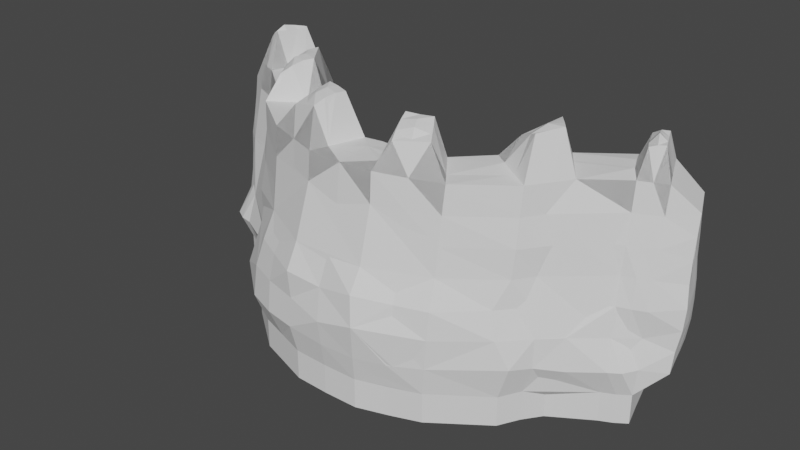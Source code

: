 # Source: MagicWall.blend  (saved by Blender 2.93.20; exported with 4.5.12 LTS)
import bpy
from mathutils import Matrix  # noqa: F401  (used for matrix-valued properties, if any)

bpy.ops.wm.read_factory_settings(use_empty=True)
scene = bpy.context.scene
scene.name = 'Scene'

# ---- world
world_world = bpy.data.worlds.new('World'); scene.world = world_world
world_world.use_nodes = True; world_world.node_tree.nodes.clear()
_N = world_world.node_tree.nodes; _L = world_world.node_tree.links
n0 = _N.new('ShaderNodeOutputWorld'); n0.name = 'World Output'; n0.location = (300, 300)
n1 = _N.new('ShaderNodeBackground'); n1.name = 'Background'; n1.location = (10, 300)
n1.inputs[0].default_value = (0.05088, 0.05088, 0.05088, 1.0)
_L.new(n1.outputs[0], n0.inputs[0])
n0.is_active_output = True
world_world.color = (0.05088, 0.05088, 0.05088)
world_world.use_sun_shadow = False
world_world.sun_shadow_jitter_overblur = 0.0

# ---- meshes
me_cube_002 = bpy.data.meshes.new('Cube.002')
me_cube_002.from_pydata([(0.405, -0.6211, -0.3305), (0.4069, -0.3241, 1.94), (0.2191, 0.3043, 1.935), (0.7431, 0.4521, 1.92), (1.119, -0.3862, -0.3203), (1.123, -0.07009, 1.923), (1.153, 0.7463, 1.959), (1.709, 0.3797, 1.921), (1.639, 1.348, 1.92), (2.008, 0.825, 1.92), (2.214, 1.756, 1.927), (2.48, 0.8278, -0.3415), (2.468, 1.158, 1.925), (2.513, 1.879, 1.922), (2.515, 1.875, -0.32), (2.77, 0.9677, -0.3233), (2.765, 1.286, 1.921), (0.5216, -0.1446, 2.232), (0.8963, -0.01062, 2.272), (1.372, 0.8131, 2.213), (1.631, 1.122, 2.375), (2.482, 1.307, 2.225), (2.639, 1.376, 2.259), (0.2227, 0.3194, 1.281), (0.2194, 0.3456, 0.6405), (0.2111, 0.3997, -0.001107), (0.4171, -0.3538, 1.601), (0.4262, -0.5292, 0.9788), (0.4846, -0.7539, 0.3945), (0.7374, 0.4636, 1.28), (0.7217, 0.4928, 0.6402), (0.7124, 0.5265, -0.002172), (1.118, -0.1131, 1.6), (1.125, -0.2175, 0.9641), (1.177, -0.4055, 0.3505), (1.187, 0.7522, 1.604), (1.639, 1.348, 1.6), (2.194, 1.809, 1.28), (2.216, 1.758, 0.64), (2.206, 1.777, -0.0003013), (2.474, 1.11, 1.601), (2.489, 0.993, 0.9648), (2.523, 0.8501, 0.3201), (2.498, 1.948, 1.28), (2.515, 1.883, 0.64), (2.514, 1.879, -2.2e-05), (2.768, 1.237, 1.601), (2.795, 1.097, 0.9687), (2.768, 1.056, 0.3149), (0.3275, -0.1221, 1.962), (0.9971, 0.1033, 1.923), (1.322, 0.6127, 1.971), (1.762, 1.174, 1.92), (2.349, 1.335, 1.959), (2.599, 1.572, -0.32), (2.68, 1.482, 1.925), (0.4332, 0.09896, 2.357), (0.761, 0.2018, 2.347), (1.581, 0.6475, 2.329), (1.778, 0.9255, 2.407), (2.37, 1.545, 2.183), (2.535, 1.615, 2.247), (2.976, 1.427, -0.06394), (2.951, 1.692, 0.18), (3.042, 1.477, 0.4257), (2.957, 1.716, 0.6691), (2.993, 1.519, 0.9157), (2.913, 1.731, 1.16), (2.976, 1.566, 1.405), (2.616, 1.221, 1.924), (2.368, 1.813, -0.32), (1.875, 0.3018, -0.3178), (1.406, 1.052, 1.928), (1.411, 1.054, 0.0), (1.398, 1.065, 0.6405), (1.411, 1.054, 1.28), (1.858, 0.5568, 1.6), (1.867, 0.459, 0.9609), (1.973, 0.3171, 0.3418), (0.7713, -0.1958, 1.927), (-0.0001635, -0.3268, 1.923), (-0.4163, -0.6252, -0.32), (-0.4174, -0.3206, 1.927), (-0.2237, 0.3055, 1.924), (-0.7455, 0.4539, 1.924), (-1.118, -0.387, -0.32), (-1.137, -0.07318, 1.938), (-1.182, 0.7443, 1.936), (-1.738, 0.3497, 1.943), (-1.641, 1.349, 1.923), (-2.04, 0.8152, 1.938), (-2.214, 1.747, 1.929), (-2.48, 0.8261, -0.335), (-2.472, 1.161, 1.92), (-2.517, 1.877, 1.922), (-2.515, 1.875, -0.32), (-2.773, 0.9577, -0.3262), (-2.768, 1.287, 1.921), (-0.515, -0.1334, 2.333), (-0.8987, -0.01291, 2.222), (-1.381, 0.7815, 2.406), (-1.638, 1.121, 2.398), (-2.484, 1.3, 2.375), (-2.649, 1.369, 2.256), (-0.2238, 0.3106, 1.28), (-0.2163, 0.3537, 0.6416), (-0.2159, 0.3771, -0.003561), (-0.4163, -0.3527, 1.601), (-0.435, -0.5475, 0.9811), (-0.4351, -0.6688, 0.3564), (-0.7322, 0.4741, 1.281), (-0.717, 0.5208, 0.6421), (-0.7203, 0.5059, -0.01125), (-1.119, -0.1135, 1.601), (-1.089, -0.2268, 1.01), (-1.196, -0.4365, 0.3789), (-1.189, 0.7539, 1.601), (-1.639, 1.348, 1.6), (-2.213, 1.765, 1.28), (-2.207, 1.777, 0.6401), (-2.206, 1.778, -0.0004669), (-2.472, 1.115, 1.6), (-2.481, 0.9849, 0.9997), (-2.534, 0.8181, 0.3671), (-2.515, 1.876, 1.28), (-2.514, 1.878, 0.64), (-2.513, 1.879, -6.455e-05), (-2.766, 1.241, 1.6), (-2.792, 1.111, 0.9656), (-2.798, 1.007, 0.3362), (-0.005884, 0.1061, 1.948), (-0.3528, -0.1113, 1.924), (-1.011, 0.1051, 1.94), (-1.356, 0.6198, 1.936), (-1.771, 1.18, 1.935), (-2.382, 1.355, 1.928), (-2.599, 1.572, -0.32), (-2.7, 1.49, 1.931), (-0.4299, 0.1011, 2.421), (-0.7646, 0.2094, 2.371), (-1.59, 0.638, 2.313), (-1.784, 0.9116, 2.307), (-2.387, 1.539, 2.355), (-2.552, 1.615, 2.269), (-2.977, 1.426, -0.06437), (-2.913, 1.741, 1.65), (-2.93, 1.676, 0.1805), (-2.987, 1.477, 0.4254), (-2.956, 1.713, 0.6694), (-3.008, 1.525, 0.9149), (-2.916, 1.722, 1.16), (-2.975, 1.567, 1.404), (-2.619, 1.224, 1.92), (-2.368, 1.813, -0.32), (-1.867, 0.2767, -0.3294), (-1.414, 1.051, 1.92), (-1.413, 1.052, -0.00104), (-1.41, 1.054, 0.6401), (-1.39, 1.072, 1.28), (-1.859, 0.5386, 1.605), (-1.896, 0.4224, 0.8418), (-1.915, 0.3607, 0.3237), (-0.7687, -0.1886, 1.922), (0.2205, 0.3382, -0.6759), (0.7367, 0.468, -0.6759), (1.414, 1.051, -0.6756), (2.219, 1.753, -0.6756), (2.515, 1.875, -0.6756), (0.3507, -0.3145, -0.6763), (0.9928, -0.1073, -0.6756), (2.388, 1.144, -0.6756), (2.682, 1.269, -0.6756), (1.711, 0.5397, -0.6755), (-0.2185, 0.3458, -0.6782), (-0.7272, 0.4876, -0.6865), (-1.413, 1.053, -0.6771), (-2.22, 1.751, -0.6756), (-2.515, 1.875, -0.6756), (-0.3521, -0.3151, -0.6756), (-0.9928, -0.1073, -0.6756), (-2.388, 1.144, -0.6756), (-2.682, 1.269, -0.6756), (-1.71, 0.5387, -0.6756)], [], [(23, 2, 3, 29), (130, 131, 80, 49), (108, 107, 113, 114), (71, 11, 42, 78), (17, 79, 18), (4, 71, 78, 34), (1, 26, 79), (60, 21, 22, 61), (8, 52, 10), (37, 10, 13, 43), (68, 67, 13, 55), (48, 15, 62, 64), (45, 70, 39), (56, 17, 18, 57), (75, 36, 37), (50, 51, 3, 57), (59, 52, 20), (72, 6, 19), (66, 68, 46, 47), (14, 70, 45), (64, 66, 47, 48), (45, 44, 65, 63), (44, 43, 67, 65), (53, 21, 60), (165, 73, 39, 166), (39, 38, 44, 45), (172, 170, 11, 71), (38, 74, 75, 37), (25, 163, 173, 106), (12, 9, 40), (46, 40, 41, 47), (72, 8, 36), (35, 6, 72), (76, 7, 32), (41, 40, 76, 77), (47, 41, 42, 48), (38, 37, 43, 44), (42, 11, 15, 48), (169, 172, 71, 4), (76, 32, 33, 77), (100, 155, 101), (77, 33, 34, 78), (36, 8, 10), (73, 31, 30, 74), (74, 30, 29, 75), (170, 171, 15, 11), (153, 120, 176), (12, 69, 21), (104, 23, 24, 105), (73, 165, 164, 31), (0, 28, 109, 81), (62, 54, 63), (159, 90, 121), (108, 27, 26, 107), (35, 29, 3), (28, 0, 4, 34), (1, 79, 17), (33, 27, 28, 34), (32, 26, 27, 33), (163, 25, 31, 164), (25, 24, 30, 31), (24, 23, 29, 30), (121, 152, 127), (140, 141, 90, 88), (14, 54, 167), (66, 65, 67), (6, 51, 19), (63, 64, 62), (50, 57, 18), (55, 61, 22), (42, 41, 77, 78), (13, 61, 55), (68, 55, 16, 46), (62, 15, 171, 54), (69, 22, 21), (43, 13, 67), (36, 10, 37), (67, 68, 66), (166, 70, 167), (76, 9, 7), (116, 84, 110), (20, 19, 58, 59), (65, 66, 64), (50, 5, 7), (5, 79, 32), (53, 60, 10, 52), (70, 14, 167), (53, 12, 21), (9, 12, 53), (6, 3, 51), (52, 8, 20), (2, 56, 57, 3), (175, 156, 112, 174), (176, 120, 156, 175), (170, 166, 167, 171), (79, 5, 18), (16, 55, 22), (12, 40, 69), (40, 9, 76), (49, 1, 17), (51, 58, 19), (35, 72, 36, 75), (109, 28, 27, 108), (5, 32, 7), (59, 9, 53, 52), (98, 131, 138), (161, 154, 85, 115), (5, 50, 18), (107, 162, 113), (112, 111, 105, 106), (2, 23, 104, 83), (3, 6, 35), (51, 50, 7, 58), (64, 63, 65), (69, 16, 22), (86, 162, 99), (8, 72, 20), (87, 100, 133), (161, 123, 92, 154), (99, 162, 98), (84, 87, 133), (49, 56, 2, 130), (82, 162, 107), (143, 103, 102, 142), (89, 91, 134), (124, 94, 91, 118), (137, 143, 94, 145), (150, 145, 94, 124), (147, 144, 96, 129), (97, 152, 103), (120, 153, 126), (92, 96, 181, 180), (99, 98, 138, 139), (109, 108, 114, 115), (83, 130, 2), (132, 139, 84, 133), (133, 100, 140), (87, 155, 100), (128, 127, 151, 149), (131, 82, 80), (129, 128, 149, 147), (146, 148, 125, 126), (148, 150, 124, 125), (135, 93, 90), (146, 144, 147), (83, 84, 139, 138), (126, 125, 119, 120), (90, 93, 121), (119, 118, 158, 157), (154, 92, 180, 182), (89, 101, 155), (122, 121, 127, 128), (87, 116, 155), (122, 160, 159, 121), (144, 146, 136), (96, 92, 123, 129), (179, 178, 81, 85), (160, 114, 113, 159), (118, 117, 158), (161, 115, 114, 160), (89, 117, 91), (157, 111, 112, 156), (182, 179, 85, 154), (158, 110, 111, 157), (125, 124, 118, 119), (120, 119, 157, 156), (93, 102, 152), (148, 147, 149), (26, 1, 80), (82, 107, 80), (117, 89, 155), (113, 88, 159), (158, 116, 110), (123, 122, 128, 129), (152, 102, 103), (136, 95, 177), (91, 117, 118), (89, 134, 101), (1, 49, 80), (127, 97, 137, 151), (137, 103, 143), (144, 136, 181, 96), (151, 145, 150), (149, 150, 148), (82, 131, 98), (150, 149, 151), (159, 88, 90), (140, 100, 101, 141), (93, 135, 102), (162, 86, 113), (135, 134, 91, 142), (95, 153, 177), (16, 69, 46), (86, 132, 88), (182, 180, 176, 175), (177, 176, 180, 181), (145, 151, 137), (97, 103, 137), (131, 130, 83, 138), (110, 84, 83, 104), (93, 152, 121), (147, 148, 146), (152, 97, 127), (132, 99, 139), (134, 141, 101), (158, 117, 155, 116), (102, 135, 142), (153, 95, 126), (86, 88, 113), (134, 135, 90, 141), (70, 166, 39), (86, 99, 132), (168, 0, 81, 178), (116, 87, 84), (140, 88, 132, 133), (163, 168, 178, 173), (82, 98, 162), (123, 161, 160, 122), (172, 169, 164, 165), (168, 163, 164, 169), (167, 54, 171), (181, 136, 177), (182, 175, 174, 179), (177, 153, 176), (174, 173, 178, 179), (115, 85, 81, 109), (91, 94, 143, 142), (172, 165, 166, 170), (29, 35, 75), (105, 24, 25, 106), (32, 79, 26), (7, 9, 59, 58), (20, 72, 19), (10, 60, 61, 13), (46, 69, 40), (126, 95, 136, 146), (26, 80, 107), (111, 110, 104, 105), (49, 17, 56), (174, 112, 106, 173), (4, 0, 168, 169), (39, 73, 74, 38), (63, 54, 14, 45)])
_uv = me_cube_002.uv_layers.new(name='UVMap')
_uv.uv.foreach_set('vector', [0.322, 0.8169, 0.3228, 0.8925, 0.2667, 0.8934, 0.2669, 0.8194, 0.07331, 0.3933, 0.08131, 0.3732, 0.08575, 0.421, 0.07637, 0.4401, 0.1986, 0.3823, 0.1236, 0.3787, 0.1193, 0.2956, 0.1891, 0.2991, 0.3247, 0.5377, 0.3149, 0.5627, 0.239, 0.5729, 0.2491, 0.5536, 0.04575, 0.4634, 0.08132, 0.4874, 0.03773, 0.4916, 0.3412, 0.5081, 0.3247, 0.5377, 0.2491, 0.5536, 0.2651, 0.5223, 0.08316, 0.4604, 0.1225, 0.4595, 0.08132, 0.4874, 0.01149, 0.5349, 0.01188, 0.5613, 0.006194, 0.5725, 0.002402, 0.5472, 0.04681, 0.4737, 0.05051, 0.4966, 0.03624, 0.5036, 0.03674, 0.8175, 0.03853, 0.8928, 0.003492, 0.8933, 0.0, 0.8184, 0.754, 0.6014, 0.7728, 0.573, 0.8168, 0.6637, 0.7723, 0.664, 0.7385, 0.4782, 0.7341, 0.4045, 0.749, 0.4317, 0.7451, 0.4878, 0.005402, 0.6715, 0.02343, 0.6341, 0.03962, 0.6701, 0.02624, 0.4408, 0.04575, 0.4634, 0.03773, 0.4916, 0.02474, 0.4659, 0.163, 0.8188, 0.12, 0.8546, 0.03674, 0.8175, 0.5734, 0.6677, 0.5718, 0.6764, 0.5735, 0.7163, 0.5232, 0.695, 0.4083, 0.6706, 0.4656, 0.6914, 0.4119, 0.6984, 0.1629, 0.8936, 0.2086, 0.8982, 0.1844, 0.9286, 0.7508, 0.5448, 0.754, 0.6014, 0.7474, 0.6266, 0.7369, 0.5536, 0.005996, 0.6346, 0.02343, 0.6341, 0.005402, 0.6715, 0.7451, 0.4878, 0.7508, 0.5448, 0.7369, 0.5536, 0.7385, 0.4782, 0.8235, 0.441, 0.8215, 0.5151, 0.7696, 0.5159, 0.77, 0.4593, 0.8215, 0.5151, 0.8255, 0.5892, 0.7728, 0.573, 0.7696, 0.5159, 0.04166, 0.5437, 0.01188, 0.5613, 0.01149, 0.5349, 0.1651, 0.5931, 0.1644, 0.671, 0.03962, 0.6701, 0.04116, 0.5925, 0.03962, 0.6701, 0.03954, 0.7442, 0.004375, 0.7453, 0.005402, 0.6715, 0.4839, 0.5207, 0.5541, 0.5993, 0.5173, 0.6099, 0.4562, 0.5397, 0.03954, 0.7442, 0.1639, 0.7448, 0.163, 0.8188, 0.03674, 0.8175, 0.994, 0.2849, 1.0, 0.3628, 0.9602, 0.3614, 0.9575, 0.2834, 0.04931, 0.566, 0.05789, 0.5424, 0.08734, 0.566, 0.08416, 0.5864, 0.08734, 0.566, 0.1624, 0.5677, 0.1592, 0.5908, 0.1629, 0.8936, 0.1197, 0.8915, 0.12, 0.8546, 0.2056, 0.8574, 0.2086, 0.8982, 0.1629, 0.8936, 0.1005, 0.5414, 0.06808, 0.5416, 0.1163, 0.512, 0.1624, 0.5677, 0.08734, 0.566, 0.1005, 0.5414, 0.1755, 0.5413, 0.1592, 0.5908, 0.1624, 0.5677, 0.239, 0.5729, 0.2347, 0.5836, 0.03954, 0.7442, 0.03674, 0.8175, 0.0, 0.8184, 0.004375, 0.7453, 0.239, 0.5729, 0.3149, 0.5627, 0.3094, 0.5822, 0.2347, 0.5836, 0.4088, 0.4373, 0.4839, 0.5207, 0.4562, 0.5397, 0.3763, 0.452, 0.1005, 0.5414, 0.1163, 0.512, 0.1911, 0.5123, 0.1755, 0.5413, 0.8212, 0.002269, 0.7988, 0.06001, 0.7732, 0.004162, 0.1755, 0.5413, 0.1911, 0.5123, 0.2651, 0.5223, 0.2491, 0.5536, 0.12, 0.8546, 0.1197, 0.8915, 0.03853, 0.8928, 0.1644, 0.671, 0.2654, 0.6706, 0.2666, 0.7451, 0.1639, 0.7448, 0.1639, 0.7448, 0.2666, 0.7451, 0.2669, 0.8194, 0.163, 0.8188, 0.5541, 0.5993, 0.5686, 0.6335, 0.5335, 0.6436, 0.5173, 0.6099, 0.6591, 0.3206, 0.6758, 0.2839, 0.6772, 0.362, 0.04931, 0.566, 0.04782, 0.5763, 0.01188, 0.5613, 0.9606, 0.1342, 0.9998, 0.1359, 0.9981, 0.2102, 0.9586, 0.2085, 0.1644, 0.671, 0.1651, 0.5931, 0.2688, 0.5936, 0.2654, 0.6706, 0.3486, 0.4537, 0.2688, 0.4778, 0.2725, 0.3831, 0.3486, 0.3746, 0.749, 0.4317, 0.7943, 0.4043, 0.77, 0.4593, 0.1053, 0.1828, 0.06148, 0.1515, 0.09399, 0.08707, 0.1986, 0.3823, 0.1973, 0.4645, 0.1225, 0.4595, 0.1236, 0.3787, 0.2056, 0.8574, 0.2669, 0.8194, 0.2667, 0.8934, 0.2688, 0.4778, 0.3486, 0.4537, 0.3412, 0.5081, 0.2651, 0.5223, 0.08316, 0.4604, 0.08132, 0.4874, 0.04575, 0.4634, 0.1911, 0.5123, 0.1973, 0.4645, 0.2688, 0.4778, 0.2651, 0.5223, 0.1163, 0.512, 0.1225, 0.4595, 0.1973, 0.4645, 0.1911, 0.5123, 0.3228, 0.5908, 0.3179, 0.668, 0.2654, 0.6706, 0.2688, 0.5936, 0.3179, 0.668, 0.3209, 0.7427, 0.2666, 0.7451, 0.2654, 0.6706, 0.3209, 0.7427, 0.322, 0.8169, 0.2669, 0.8194, 0.2666, 0.7451, 0.09399, 0.08707, 0.05527, 0.06947, 0.09161, 0.05066, 0.02209, 0.2105, 0.01698, 0.1743, 0.06148, 0.1515, 0.07082, 0.2103, 0.8243, 0.404, 0.7943, 0.4043, 0.8255, 0.3628, 0.7508, 0.5448, 0.7696, 0.5159, 0.7728, 0.573, 0.05638, 0.4651, 0.05769, 0.4901, 0.02561, 0.4849, 0.77, 0.4593, 0.7451, 0.4878, 0.749, 0.4317, 0.5734, 0.6677, 0.5232, 0.695, 0.5319, 0.6674, 0.7723, 0.664, 0.794, 0.702, 0.7669, 0.7034, 0.239, 0.5729, 0.1624, 0.5677, 0.1755, 0.5413, 0.2491, 0.5536, 0.8168, 0.6637, 0.794, 0.702, 0.7723, 0.664, 0.754, 0.6014, 0.7723, 0.664, 0.7502, 0.6636, 0.7474, 0.6266, 0.749, 0.4317, 0.7341, 0.4045, 0.7656, 0.3634, 0.7943, 0.4043, 0.04782, 0.5763, 0.006194, 0.5725, 0.01188, 0.5613, 0.8255, 0.5892, 0.8168, 0.6637, 0.7728, 0.573, 0.12, 0.8546, 0.03853, 0.8928, 0.03674, 0.8175, 0.7728, 0.573, 0.754, 0.6014, 0.7508, 0.5448, 0.04116, 0.5925, 0.02343, 0.6341, 0.006379, 0.5936, 0.3292, 0.6296, 0.3228, 0.5945, 0.3292, 0.5908, 0.8412, 0.09608, 0.9028, 0.05852, 0.903, 0.1332, 0.0, 0.4923, 0.02561, 0.4849, 0.01577, 0.5169, 0.00051, 0.5193, 0.7696, 0.5159, 0.7508, 0.5448, 0.7451, 0.4878, 0.07487, 0.4903, 0.0785, 0.5134, 0.06808, 0.5416, 0.0785, 0.5134, 0.08132, 0.4874, 0.1163, 0.512, 0.04166, 0.5437, 0.01149, 0.5349, 0.03624, 0.5036, 0.05051, 0.4966, 0.02343, 0.6341, 0.005996, 0.6346, 0.006379, 0.5936, 0.04166, 0.5437, 0.04931, 0.566, 0.01188, 0.5613, 0.05789, 0.5424, 0.04931, 0.566, 0.04166, 0.5437, 0.05638, 0.4651, 0.06785, 0.4436, 0.05769, 0.4901, 0.4656, 0.6914, 0.4656, 0.7154, 0.4119, 0.6984, 0.3228, 0.8925, 0.3205, 0.945, 0.2846, 0.9453, 0.2667, 0.8934, 0.8012, 0.361, 0.8005, 0.2827, 0.9029, 0.2832, 0.9043, 0.3613, 0.6772, 0.362, 0.6758, 0.2839, 0.8005, 0.2827, 0.8012, 0.361, 0.5541, 0.5993, 0.6248, 0.5797, 0.639, 0.6141, 0.5686, 0.6335, 0.08132, 0.4874, 0.0785, 0.5134, 0.03773, 0.4916, 0.7502, 0.6636, 0.7723, 0.664, 0.7669, 0.7034, 0.04931, 0.566, 0.08734, 0.566, 0.04782, 0.5763, 0.08734, 0.566, 0.05789, 0.5424, 0.1005, 0.5414, 0.07637, 0.4401, 0.08316, 0.4604, 0.04575, 0.4634, 0.05769, 0.4901, 0.01577, 0.5169, 0.02561, 0.4849, 0.2056, 0.8574, 0.1629, 0.8936, 0.12, 0.8546, 0.163, 0.8188, 0.2725, 0.3831, 0.2688, 0.4778, 0.1973, 0.4645, 0.1986, 0.3823, 0.0785, 0.5134, 0.1163, 0.512, 0.06808, 0.5416, 0.4083, 0.6706, 0.4656, 0.6436, 0.4651, 0.6509, 0.4656, 0.6914, 0.9666, 0.008456, 0.9798, 0.0566, 0.9567, 0.0, 0.2554, 0.1744, 0.3316, 0.1771, 0.3442, 0.2917, 0.2658, 0.295, 0.5735, 0.6436, 0.5734, 0.6677, 0.5319, 0.6674, 0.1236, 0.3787, 0.08381, 0.3378, 0.1193, 0.2956, 0.9029, 0.2832, 0.9015, 0.2076, 0.9586, 0.2085, 0.9575, 0.2834, 1.0, 0.05999, 0.9998, 0.1359, 0.9606, 0.1342, 0.9604, 0.05954, 0.2667, 0.8934, 0.2086, 0.8982, 0.2056, 0.8574, 0.05769, 0.4901, 0.07487, 0.4903, 0.06808, 0.5416, 0.01577, 0.5169, 0.7451, 0.4878, 0.77, 0.4593, 0.7696, 0.5159, 0.04782, 0.5763, 0.04655, 0.5866, 0.006194, 0.5725, 0.07994, 0.295, 0.08381, 0.3378, 0.04599, 0.3175, 0.1197, 0.8915, 0.1629, 0.8936, 0.1378, 0.9462, 0.06215, 0.239, 0.008086, 0.2226, 0.06515, 0.2301, 0.2554, 0.1744, 0.2412, 0.08614, 0.3209, 0.08304, 0.3316, 0.1771, 0.04599, 0.3175, 0.08381, 0.3378, 0.03539, 0.3635, 0.06937, 0.2995, 0.06215, 0.239, 0.06515, 0.2301, 0.07637, 0.4401, 0.02624, 0.4408, 0.07016, 0.4024, 0.07331, 0.3933, 0.08573, 0.3802, 0.08381, 0.3378, 0.1236, 0.3787, 0.7081, 0.3783, 0.6804, 0.3785, 0.6888, 0.3628, 0.716, 0.3663, 0.7564, 0.06054, 0.6757, 0.06013, 0.7573, 0.05766, 0.6398, 0.135, 0.639, 0.06061, 0.6757, 0.06013, 0.675, 0.1354, 0.6859, 0.4176, 0.7081, 0.3783, 0.7321, 0.4204, 0.6881, 0.4541, 0.6867, 0.5106, 0.6881, 0.4541, 0.7321, 0.4204, 0.7328, 0.4944, 0.2206, 0.001227, 0.2775, 0.0, 0.3174, 0.04641, 0.2409, 0.04832, 0.05399, 0.05113, 0.05527, 0.06947, 0.01381, 0.06124, 0.6758, 0.2839, 0.6591, 0.3206, 0.6409, 0.2834, 0.5171, 0.03409, 0.5323, 0.0, 0.5686, 0.01059, 0.5541, 0.04477, 0.04599, 0.3175, 0.03539, 0.3635, 0.0201, 0.3579, 0.02386, 0.3181, 0.2725, 0.3831, 0.1986, 0.3823, 0.1891, 0.2991, 0.2658, 0.295, 0.3352, 0.6285, 0.3292, 0.6251, 0.3352, 0.5908, 0.4865, 0.6666, 0.5232, 0.7124, 0.4656, 0.7124, 0.4746, 0.6747, 0.06515, 0.2301, 0.008086, 0.2226, 0.02209, 0.2105, 0.8422, 0.0572, 0.7988, 0.06001, 0.8212, 0.002269, 0.1668, 0.04935, 0.09161, 0.05066, 0.107, 0.007617, 0.1637, 0.00167, 0.08131, 0.3732, 0.08573, 0.3802, 0.08575, 0.421, 0.2409, 0.04832, 0.1668, 0.04935, 0.1637, 0.00167, 0.2206, 0.001227, 0.6826, 0.6234, 0.6829, 0.5675, 0.7335, 0.5683, 0.7341, 0.6422, 0.6829, 0.5675, 0.6867, 0.5106, 0.7328, 0.4944, 0.7335, 0.5683, 0.05118, 0.0842, 0.0565, 0.08774, 0.06148, 0.1515, 0.6826, 0.6234, 0.6589, 0.6499, 0.6617, 0.5939, 0.9604, 0.05954, 0.9028, 0.05852, 0.9188, 0.005196, 0.9567, 0.0, 0.6409, 0.2834, 0.6403, 0.2092, 0.6752, 0.2097, 0.6758, 0.2839, 0.06148, 0.1515, 0.0565, 0.08774, 0.09399, 0.08707, 0.6752, 0.2097, 0.675, 0.1354, 0.7999, 0.1344, 0.8001, 0.2084, 0.4533, 0.1052, 0.5171, 0.03409, 0.5541, 0.04477, 0.4838, 0.1235, 0.7564, 0.06054, 0.7732, 0.004162, 0.7988, 0.06001, 0.1653, 0.08774, 0.09399, 0.08707, 0.09161, 0.05066, 0.1668, 0.04935, 0.8422, 0.0572, 0.8412, 0.09608, 0.7988, 0.06001, 0.1653, 0.08774, 0.195, 0.1781, 0.1053, 0.1828, 0.09399, 0.08707, 0.6589, 0.6499, 0.6826, 0.6234, 0.7027, 0.6772, 0.3174, 0.04641, 0.3209, 0.08304, 0.2412, 0.08614, 0.2409, 0.04832, 0.4088, 0.2068, 0.3847, 0.2812, 0.3486, 0.2737, 0.3762, 0.1922, 0.195, 0.1781, 0.1891, 0.2991, 0.1193, 0.2956, 0.1053, 0.1828, 0.675, 0.1354, 0.757, 0.09802, 0.7999, 0.1344, 0.2554, 0.1744, 0.2658, 0.295, 0.1891, 0.2991, 0.195, 0.1781, 0.7564, 0.06054, 0.757, 0.09802, 0.6757, 0.06013, 0.8001, 0.2084, 0.9015, 0.2076, 0.9029, 0.2832, 0.8005, 0.2827, 0.4838, 0.1235, 0.4088, 0.2068, 0.3762, 0.1922, 0.4533, 0.1052, 0.7999, 0.1344, 0.903, 0.1332, 0.9015, 0.2076, 0.8001, 0.2084, 0.6403, 0.2092, 0.6398, 0.135, 0.675, 0.1354, 0.6752, 0.2097, 0.6758, 0.2839, 0.6752, 0.2097, 0.8001, 0.2084, 0.8005, 0.2827, 0.0565, 0.08774, 0.001579, 0.08276, 0.05527, 0.06947, 0.6829, 0.5675, 0.6617, 0.5939, 0.6634, 0.538, 0.1225, 0.4595, 0.08316, 0.4604, 0.08575, 0.421, 0.08573, 0.3802, 0.1236, 0.3787, 0.08575, 0.421, 0.757, 0.09802, 0.7564, 0.06054, 0.7988, 0.06001, 0.1193, 0.2956, 0.07082, 0.2103, 0.1053, 0.1828, 0.7999, 0.1344, 0.8412, 0.09608, 0.903, 0.1332, 0.2412, 0.08614, 0.1653, 0.08774, 0.1668, 0.04935, 0.2409, 0.04832, 0.05527, 0.06947, 0.001579, 0.08276, 0.01381, 0.06124, 0.7027, 0.6772, 0.7338, 0.6791, 0.7341, 0.7201, 0.6757, 0.06013, 0.757, 0.09802, 0.675, 0.1354, 0.3486, 0.7154, 0.3577, 0.6925, 0.4083, 0.7154, 0.08316, 0.4604, 0.07637, 0.4401, 0.08575, 0.421, 0.09161, 0.05066, 0.05399, 0.05113, 0.04828, 0.04492, 0.107, 0.007617, 0.6859, 0.4176, 0.6804, 0.3785, 0.7081, 0.3783, 0.6589, 0.6499, 0.7027, 0.6772, 0.6717, 0.7164, 0.639, 0.6742, 0.6691, 0.4816, 0.6881, 0.4541, 0.6867, 0.5106, 0.6634, 0.538, 0.6867, 0.5106, 0.6829, 0.5675, 0.9895, 0.05482, 0.9798, 0.0566, 0.9666, 0.008456, 0.6867, 0.5106, 0.6634, 0.538, 0.6691, 0.4816, 0.1053, 0.1828, 0.07082, 0.2103, 0.06148, 0.1515, 0.02209, 0.2105, 0.008086, 0.2226, 0.001757, 0.1763, 0.01698, 0.1743, 0.6962, 0.05673, 0.6897, 0.05728, 0.6843, 0.004774, 0.08381, 0.3378, 0.07994, 0.295, 0.1193, 0.2956, 0.6897, 0.05728, 0.7573, 0.05766, 0.6757, 0.06013, 0.6752, 0.0089, 0.6413, 0.3204, 0.6591, 0.3206, 0.6416, 0.3616, 0.04655, 0.5866, 0.04782, 0.5763, 0.08416, 0.5864, 0.07994, 0.295, 0.07563, 0.2961, 0.07082, 0.2103, 0.4838, 0.1235, 0.5541, 0.04477, 0.6245, 0.06423, 0.5435, 0.158, 0.639, 0.03, 0.6245, 0.06423, 0.5541, 0.04477, 0.5686, 0.01059, 0.075, 0.005338, 0.107, 0.007617, 0.04828, 0.04492, 0.6641, 0.4176, 0.6804, 0.3785, 0.6859, 0.4176, 0.9798, 0.0566, 0.9946, 0.05642, 0.9604, 0.05954, 0.9567, 0.0, 0.903, 0.1332, 0.9028, 0.05852, 0.9604, 0.05954, 0.9606, 0.1342, 0.0565, 0.08774, 0.05527, 0.06947, 0.09399, 0.08707, 0.6617, 0.5939, 0.6829, 0.5675, 0.6826, 0.6234, 0.05527, 0.06947, 0.05399, 0.05113, 0.09161, 0.05066, 0.4865, 0.6666, 0.5186, 0.6793, 0.5232, 0.7124, 0.3577, 0.6925, 0.4076, 0.6847, 0.4083, 0.7154, 0.7999, 0.1344, 0.757, 0.09802, 0.7988, 0.06001, 0.8412, 0.09608, 0.6843, 0.004774, 0.6897, 0.05728, 0.6752, 0.0089, 0.6591, 0.3206, 0.6413, 0.3204, 0.6409, 0.2834, 0.07994, 0.295, 0.07082, 0.2103, 0.1193, 0.2956, 0.3577, 0.6925, 0.3617, 0.6542, 0.3745, 0.6436, 0.4076, 0.6847, 0.02343, 0.6341, 0.04116, 0.5925, 0.03962, 0.6701, 0.4959, 0.6436, 0.5186, 0.6793, 0.4865, 0.6666, 0.3847, 0.3628, 0.349, 0.369, 0.3486, 0.2737, 0.3847, 0.2812, 0.8412, 0.09608, 0.8422, 0.0572, 0.9028, 0.05852, 0.02209, 0.2105, 0.07082, 0.2103, 0.07563, 0.2961, 0.06515, 0.2301, 0.4605, 0.3476, 0.3847, 0.3628, 0.3847, 0.2812, 0.4614, 0.2967, 0.08573, 0.3802, 0.03539, 0.3635, 0.08381, 0.3378, 0.2412, 0.08614, 0.2554, 0.1744, 0.195, 0.1781, 0.1653, 0.08774, 0.4839, 0.5207, 0.4088, 0.4373, 0.4756, 0.4076, 0.5433, 0.4862, 0.3847, 0.3628, 0.4605, 0.3476, 0.4756, 0.4076, 0.4088, 0.4373, 0.8255, 0.3628, 0.7943, 0.4043, 0.7656, 0.3634, 0.6717, 0.7164, 0.7027, 0.6772, 0.7341, 0.7201, 0.4838, 0.1235, 0.5435, 0.158, 0.4779, 0.2376, 0.4088, 0.2068, 0.6416, 0.3616, 0.6591, 0.3206, 0.6772, 0.362, 0.4779, 0.2376, 0.4614, 0.2967, 0.3847, 0.2812, 0.4088, 0.2068, 0.2658, 0.295, 0.3442, 0.2917, 0.3486, 0.3746, 0.2725, 0.3831, 0.6757, 0.06013, 0.639, 0.06061, 0.655, 0.01866, 0.6752, 0.0089, 0.4839, 0.5207, 0.5433, 0.4862, 0.6248, 0.5797, 0.5541, 0.5993, 0.2669, 0.8194, 0.2056, 0.8574, 0.163, 0.8188, 0.9586, 0.2085, 0.9981, 0.2102, 0.994, 0.2849, 0.9575, 0.2834, 0.1163, 0.512, 0.08132, 0.4874, 0.1225, 0.4595, 0.06808, 0.5416, 0.05789, 0.5424, 0.00051, 0.5193, 0.01577, 0.5169, 0.1378, 0.9462, 0.1629, 0.8936, 0.1844, 0.9286, 0.03853, 0.8928, 0.04183, 0.9257, 0.02219, 0.9337, 0.003492, 0.8933, 0.08416, 0.5864, 0.04782, 0.5763, 0.08734, 0.566, 0.7341, 0.6422, 0.7338, 0.6791, 0.7027, 0.6772, 0.6826, 0.6234, 0.1225, 0.4595, 0.08575, 0.421, 0.1236, 0.3787, 0.9015, 0.2076, 0.903, 0.1332, 0.9606, 0.1342, 0.9586, 0.2085, 0.07637, 0.4401, 0.04575, 0.4634, 0.02624, 0.4408, 0.9043, 0.3613, 0.9029, 0.2832, 0.9575, 0.2834, 0.9602, 0.3614, 0.3763, 0.452, 0.349, 0.369, 0.3847, 0.3628, 0.4088, 0.4373, 0.03962, 0.6701, 0.1644, 0.671, 0.1639, 0.7448, 0.03954, 0.7442, 0.77, 0.4593, 0.7943, 0.4043, 0.8243, 0.404, 0.8235, 0.441])
me_cube_002.use_remesh_fix_poles = True
me_cube_002.use_remesh_preserve_attributes = False
me_cube_002.update()
me_cube_003 = bpy.data.meshes.new('Cube.003')
me_cube_003.from_pydata([(0.405, -0.6211, -0.3305), (0.4069, -0.3241, 1.94), (0.2205, 0.3382, -0.3203), (0.2191, 0.3043, 1.935), (0.7431, 0.4521, 1.92), (0.7367, 0.468, -0.3203), (1.119, -0.3862, -0.3203), (1.123, -0.07009, 1.923), (1.153, 0.7463, 1.959), (1.189, 0.7541, -0.32), (1.734, 0.07099, -0.3303), (1.709, 0.3797, 1.921), (1.639, 1.348, 1.92), (1.639, 1.348, -0.32), (2.021, 0.519, -0.328), (2.008, 0.825, 1.92), (2.214, 1.756, 1.927), (2.219, 1.753, -0.32), (2.48, 0.8278, -0.3415), (2.468, 1.158, 1.925), (2.513, 1.879, 1.922), (2.515, 1.875, -0.32), (2.77, 0.9677, -0.3233), (2.765, 1.286, 1.921), (0.3987, 0.2139, 2.395), (0.5216, -0.1446, 2.232), (0.6948, 0.2984, 2.389), (0.8963, -0.01062, 2.272), (1.372, 0.8131, 2.213), (1.678, 0.5762, 2.381), (1.631, 1.122, 2.375), (1.849, 0.8281, 2.415), (2.332, 1.662, 2.219), (2.482, 1.307, 2.225), (2.491, 1.726, 2.26), (2.639, 1.376, 2.259), (0.2236, 0.3051, 1.6), (0.2227, 0.3194, 1.281), (0.22, 0.3435, 0.9616), (0.2194, 0.3456, 0.6405), (0.2125, 0.3871, 0.3191), (0.2111, 0.3997, -0.001107), (0.4171, -0.3538, 1.601), (0.4163, -0.3966, 1.28), (0.4262, -0.5292, 0.9788), (0.4389, -0.7005, 0.7274), (0.4846, -0.7539, 0.3945), (0.439, -0.6826, -0.02302), (0.7431, 0.4521, 1.6), (0.7374, 0.4636, 1.28), (0.7178, 0.5032, 0.9611), (0.7217, 0.4928, 0.6402), (0.7124, 0.5191, 0.3179), (0.7124, 0.5265, -0.002172), (1.118, -0.1131, 1.6), (1.12, -0.1619, 1.281), (1.125, -0.2175, 0.9641), (1.179, -0.3656, 0.661), (1.177, -0.4055, 0.3505), (1.156, -0.4117, 0.006989), (1.187, 0.7522, 1.604), (1.183, 0.7614, 1.28), (1.149, 0.7967, 0.9616), (1.146, 0.7989, 0.6408), (1.154, 0.7926, 0.3199), (1.175, 0.7702, -8.765e-05), (1.709, 0.3344, 1.6), (1.729, 0.271, 1.283), (1.718, 0.235, 0.9611), (1.622, 0.0639, 0.6577), (1.707, 0.004797, 0.3575), (1.856, 0.06128, 0.04916), (1.639, 1.348, 1.6), (1.635, 1.352, 1.28), (1.62, 1.367, 0.9598), (1.625, 1.362, 0.6399), (1.617, 1.371, 0.32), (1.629, 1.359, -3.172e-07), (2.008, 0.7789, 1.6), (2.034, 0.7097, 1.283), (2.012, 0.6838, 0.9606), (2.036, 0.6168, 0.651), (2.198, 0.5358, 0.3421), (2.237, 0.4993, -0.0265), (2.212, 1.767, 1.6), (2.194, 1.809, 1.28), (2.209, 1.78, 0.96), (2.216, 1.758, 0.64), (2.203, 1.782, 0.3197), (2.206, 1.777, -0.0003013), (2.474, 1.11, 1.601), (2.487, 1.041, 1.284), (2.489, 0.993, 0.9648), (2.509, 0.9161, 0.6528), (2.523, 0.8501, 0.3201), (2.578, 0.7462, -0.01698), (2.512, 1.884, 1.6), (2.498, 1.948, 1.28), (2.503, 1.937, 0.96), (2.515, 1.883, 0.64), (2.517, 1.892, 0.3199), (2.514, 1.879, -2.2e-05), (2.768, 1.237, 1.601), (2.786, 1.163, 1.285), (2.795, 1.097, 0.9687), (2.813, 1.026, 0.6522), (2.768, 1.056, 0.3149), (2.801, 0.9742, -0.008847), (2.876, 1.926, 0.1802), (2.853, 1.896, -0.06403), (3.04, 1.195, -0.06399), (2.848, 1.89, 1.649), (3.039, 1.44, 1.649), (3.05, 1.23, 0.1807), (2.848, 1.902, 1.404), (2.849, 1.921, 1.16), (2.857, 1.914, 0.9147), (2.877, 1.918, 0.6694), (2.878, 1.934, 0.4248), (3.045, 1.4, 1.405), (3.051, 1.361, 1.161), (3.061, 1.328, 0.9167), (3.096, 1.277, 0.6749), (3.088, 1.252, 0.4279), (0.2685, 0.09503, 1.958), (0.3275, -0.1221, 1.962), (0.8685, 0.2786, 1.921), (0.9971, 0.1033, 1.923), (1.322, 0.6127, 1.971), (1.523, 0.4943, 1.942), (1.762, 1.174, 1.92), (1.885, 0.9993, 1.92), (2.262, 1.529, 1.96), (2.349, 1.335, 1.959), (2.682, 1.269, -0.32), (2.599, 1.572, -0.32), (2.595, 1.681, 1.925), (2.68, 1.482, 1.925), (0.4332, 0.09896, 2.357), (0.4772, -0.03206, 2.294), (0.761, 0.2018, 2.347), (0.8332, 0.08859, 2.299), (1.465, 0.7362, 2.251), (1.581, 0.6475, 2.329), (1.702, 1.026, 2.391), (1.778, 0.9255, 2.407), (2.37, 1.545, 2.183), (2.428, 1.411, 2.217), (2.535, 1.615, 2.247), (2.592, 1.484, 2.253), (2.976, 1.427, -0.06394), (2.917, 1.661, -0.06401), (2.912, 1.74, 1.649), (2.975, 1.59, 1.649), (2.951, 1.692, 0.18), (3.007, 1.456, 0.1801), (2.964, 1.711, 0.4244), (3.042, 1.477, 0.4257), (2.957, 1.716, 0.6691), (3.032, 1.495, 0.6719), (2.928, 1.718, 0.9147), (2.993, 1.519, 0.9157), (2.913, 1.731, 1.16), (2.981, 1.541, 1.16), (2.912, 1.732, 1.404), (2.976, 1.566, 1.405), (2.616, 1.221, 1.924), (2.362, 1.819, 1.926), (2.368, 1.813, -0.32), (2.627, 0.894, -0.3384), (2.56, 1.342, 2.252), (2.411, 1.693, 2.261), (2.621, 1.173, 1.601), (2.635, 1.101, 1.284), (2.645, 1.029, 0.9691), (2.657, 0.9646, 0.6525), (2.632, 0.9755, 0.3037), (2.701, 0.8266, -0.01597), (2.362, 1.825, -0.0001309), (2.36, 1.831, 0.3199), (2.366, 1.818, 0.64), (2.352, 1.866, 0.96), (2.342, 1.886, 1.28), (2.362, 1.826, 1.6), (2.457, 1.576, 2.295), (2.508, 1.455, 2.329), (1.875, 0.3018, -0.3178), (1.858, 0.6025, 1.92), (1.414, 1.051, -0.32), (1.406, 1.052, 1.928), (1.763, 0.7022, 2.399), (1.499, 0.9654, 2.265), (1.411, 1.054, 0.0), (1.408, 1.058, 0.32), (1.398, 1.065, 0.6405), (1.387, 1.074, 0.9609), (1.411, 1.054, 1.28), (1.414, 1.051, 1.6), (1.858, 0.5568, 1.6), (1.887, 0.4892, 1.283), (1.867, 0.459, 0.9609), (1.878, 0.3814, 0.6492), (1.973, 0.3171, 0.3418), (1.984, 0.2947, 0.01247), (1.585, 0.8783, 2.357), (1.675, 0.7889, 2.419), (0.4768, 0.4045, -0.3202), (0.7671, -0.4964, -0.3363), (0.7713, -0.1958, 1.927), (0.4834, 0.3786, 1.92), (0.7082, -0.0785, 2.234), (0.5472, 0.2564, 2.386), (0.7704, -0.242, 1.601), (0.7676, -0.2796, 1.28), (0.7675, -0.3242, 0.9603), (0.8211, -0.4905, 0.6673), (0.8169, -0.5368, 0.3552), (0.7913, -0.5661, -0.02242), (0.4543, 0.4768, -0.001881), (0.4589, 0.463, 0.318), (0.4722, 0.4164, 0.64), (0.4706, 0.4195, 0.961), (0.4815, 0.3855, 1.28), (0.4834, 0.3786, 1.6), (0.6004, 0.1477, 2.386), (0.6544, 0.03394, 2.349), (-0.002048, -0.6391, -0.3208), (-0.0001635, -0.3268, 1.923), (0.0005174, 0.3576, -0.321), (-0.00134, 0.3203, 1.934), (-0.4163, -0.6252, -0.32), (-0.4174, -0.3206, 1.927), (-0.2185, 0.3458, -0.3226), (-0.2237, 0.3055, 1.924), (-0.7455, 0.4539, 1.924), (-0.7272, 0.4876, -0.3309), (-1.118, -0.387, -0.32), (-1.137, -0.07318, 1.938), (-1.182, 0.7443, 1.936), (-1.176, 0.7682, -0.3324), (-1.709, 0.06009, -0.32), (-1.738, 0.3497, 1.943), (-1.641, 1.349, 1.923), (-1.639, 1.348, -0.32), (-2.031, 0.4846, -0.3492), (-2.04, 0.8152, 1.938), (-2.214, 1.747, 1.929), (-2.22, 1.751, -0.32), (-2.48, 0.8261, -0.335), (-2.472, 1.161, 1.92), (-2.517, 1.877, 1.922), (-2.515, 1.875, -0.32), (-2.773, 0.9577, -0.3262), (-2.768, 1.287, 1.921), (-0.3956, 0.2156, 2.416), (-0.515, -0.1334, 2.333), (-0.6986, 0.3079, 2.426), (-0.8987, -0.01291, 2.222), (-1.381, 0.7815, 2.406), (-1.695, 0.5612, 2.223), (-1.638, 1.121, 2.398), (-1.863, 0.8084, 2.212), (-2.342, 1.651, 2.379), (-2.484, 1.3, 2.375), (-2.505, 1.725, 2.299), (-2.649, 1.369, 2.256), (0.02272, -0.7112, -0.01548), (0.02584, -0.7562, 0.2831), (-0.02462, -0.6561, 0.6317), (-0.006763, -0.53, 0.9703), (0.0, -0.4114, 1.28), (0.0, -0.3707, 1.602), (-9.085e-06, 0.3201, 1.601), (-0.000727, 0.3348, 1.281), (-0.001654, 0.3554, 0.9615), (-0.0001712, 0.3601, 0.6409), (-0.00182, 0.3891, 0.3201), (-0.001201, 0.402, -0.001708), (-0.2237, 0.3052, 1.6), (-0.2238, 0.3106, 1.28), (-0.2234, 0.3253, 0.9608), (-0.2163, 0.3537, 0.6416), (-0.2157, 0.3738, 0.3215), (-0.2159, 0.3771, -0.003561), (-0.4163, -0.3527, 1.601), (-0.4163, -0.3966, 1.28), (-0.435, -0.5475, 0.9811), (-0.4519, -0.6874, 0.681), (-0.4351, -0.6688, 0.3564), (-0.436, -0.7047, 0.01647), (-0.742, 0.4545, 1.6), (-0.7322, 0.4741, 1.281), (-0.7244, 0.4925, 0.961), (-0.717, 0.5208, 0.6421), (-0.7154, 0.5234, 0.3227), (-0.7203, 0.5059, -0.01125), (-1.119, -0.1135, 1.601), (-1.117, -0.1577, 1.283), (-1.089, -0.2268, 1.01), (-1.142, -0.3517, 0.6907), (-1.196, -0.4365, 0.3789), (-1.197, -0.4934, 0.02147), (-1.189, 0.7539, 1.601), (-1.167, 0.7784, 1.281), (-1.161, 0.7839, 0.9611), (-1.183, 0.7614, 0.6404), (-1.181, 0.7658, 0.3202), (-1.176, 0.7688, -0.01073), (-1.699, 0.3054, 1.607), (-1.71, 0.2704, 1.255), (-1.77, 0.2296, 0.883), (-1.725, 0.1988, 0.593), (-1.756, 0.1115, 0.3393), (-1.816, 0.01717, 0.01648), (-1.639, 1.348, 1.6), (-1.616, 1.37, 1.28), (-1.604, 1.382, 0.9607), (-1.618, 1.369, 0.6401), (-1.589, 1.4, 0.32), (-1.631, 1.356, 0.0), (-2.016, 0.773, 1.605), (-1.976, 0.6961, 1.291), (-2.058, 0.6488, 0.9727), (-2.154, 0.7215, 0.6094), (-2.119, 0.5664, 0.3333), (-2.092, 0.4716, 0.01595), (-2.221, 1.75, 1.6), (-2.213, 1.765, 1.28), (-2.199, 1.794, 0.9601), (-2.207, 1.777, 0.6401), (-2.197, 1.797, 0.3198), (-2.206, 1.778, -0.0004669), (-2.472, 1.115, 1.6), (-2.472, 1.069, 1.28), (-2.481, 0.9849, 0.9997), (-2.486, 0.9759, 0.6774), (-2.534, 0.8181, 0.3671), (-2.549, 0.7031, 0.0266), (-2.515, 1.875, 1.6), (-2.515, 1.876, 1.28), (-2.512, 1.883, 0.96), (-2.514, 1.878, 0.64), (-2.511, 1.884, 0.32), (-2.513, 1.879, -6.455e-05), (-2.766, 1.241, 1.6), (-2.768, 1.192, 1.28), (-2.792, 1.111, 0.9656), (-2.773, 1.092, 0.6417), (-2.798, 1.007, 0.3362), (-2.863, 0.8309, 0.02361), (-2.858, 1.894, 0.1807), (-2.848, 1.89, -0.06391), (-3.08, 1.178, -0.07312), (-2.848, 1.89, 1.65), (-3.039, 1.44, 1.649), (-3.053, 1.226, 0.1806), (-2.85, 1.893, 1.404), (-2.853, 1.897, 1.16), (-2.851, 1.893, 0.915), (-2.867, 1.905, 0.6701), (-2.876, 1.91, 0.4252), (-3.039, 1.405, 1.404), (-3.047, 1.366, 1.16), (-3.062, 1.325, 0.9166), (-3.047, 1.296, 0.6709), (-3.039, 1.265, 0.4256), (-0.004874, -0.1098, 1.937), (-0.005884, 0.1061, 1.948), (-0.2879, 0.1019, 1.924), (-0.3528, -0.1113, 1.924), (-0.8723, 0.2819, 1.927), (-1.011, 0.1051, 1.94), (-1.356, 0.6198, 1.936), (-1.548, 0.4903, 1.932), (-1.771, 1.18, 1.935), (-1.906, 1.004, 1.944), (-2.288, 1.547, 1.941), (-2.382, 1.355, 1.928), (-2.682, 1.269, -0.32), (-2.599, 1.572, -0.32), (-2.615, 1.686, 1.93), (-2.7, 1.49, 1.931), (-0.4299, 0.1011, 2.421), (-0.4704, -0.01751, 2.392), (-0.7646, 0.2094, 2.371), (-0.8364, 0.09012, 2.283), (-1.478, 0.7128, 2.381), (-1.59, 0.638, 2.313), (-1.706, 1.022, 2.38), (-1.784, 0.9116, 2.307), (-2.387, 1.539, 2.355), (-2.439, 1.412, 2.365), (-2.552, 1.615, 2.269), (-2.607, 1.481, 2.271), (-2.977, 1.426, -0.06437), (-2.912, 1.659, -0.06392), (-2.913, 1.741, 1.65), (-2.976, 1.59, 1.65), (-2.93, 1.676, 0.1805), (-2.978, 1.451, 0.1807), (-2.956, 1.701, 0.4248), (-2.987, 1.477, 0.4254), (-2.956, 1.713, 0.6694), (-3.006, 1.505, 0.6698), (-2.933, 1.713, 0.9144), (-3.008, 1.525, 0.9149), (-2.916, 1.722, 1.16), (-2.981, 1.544, 1.16), (-2.913, 1.73, 1.404), (-2.975, 1.567, 1.404), (-2.619, 1.224, 1.92), (-2.367, 1.812, 1.922), (-2.368, 1.813, -0.32), (-2.63, 0.882, -0.3412), (-2.568, 1.335, 2.329), (-2.426, 1.688, 2.361), (-2.619, 1.178, 1.6), (-2.62, 1.13, 1.28), (-2.639, 1.044, 0.9734), (-2.628, 1.029, 0.65), (-2.672, 0.8863, 0.3614), (-2.704, 0.7337, 0.02951), (-2.36, 1.829, -0.0002522), (-2.353, 1.842, 0.3199), (-2.361, 1.828, 0.6401), (-2.355, 1.838, 0.96), (-2.365, 1.819, 1.28), (-2.368, 1.813, 1.6), (-2.473, 1.571, 2.388), (-2.522, 1.45, 2.409), (-1.867, 0.2767, -0.3294), (-1.889, 0.5809, 1.933), (-1.413, 1.053, -0.3215), (-1.414, 1.051, 1.92), (-1.779, 0.6842, 2.213), (-1.51, 0.9518, 2.399), (-1.413, 1.052, -0.00104), (-1.41, 1.056, 0.32), (-1.41, 1.054, 0.6401), (-1.38, 1.081, 0.9606), (-1.39, 1.072, 1.28), (-1.414, 1.051, 1.6), (-1.859, 0.5386, 1.605), (-1.838, 0.4752, 1.25), (-1.896, 0.4224, 0.8418), (-1.946, 0.4862, 0.5537), (-1.915, 0.3607, 0.3237), (-1.953, 0.2701, 0.01278), (-1.593, 0.8661, 2.396), (-1.681, 0.7786, 2.362), (-0.4713, 0.4207, -0.3267), (-0.7669, -0.5061, -0.32), (-0.7687, -0.1886, 1.922), (-0.4839, 0.379, 1.921), (-0.7099, -0.07032, 2.264), (-0.5458, 0.2624, 2.428), (-0.7669, -0.2318, 1.6), (-0.7666, -0.2776, 1.28), (-0.7762, -0.3677, 0.975), (-0.822, -0.5067, 0.6791), (-0.8287, -0.5895, 0.3851), (-0.8214, -0.6384, 0.02331), (-0.4656, 0.4447, -0.007577), (-0.4624, 0.4589, 0.3229), (-0.4617, 0.4529, 0.6425), (-0.4739, 0.4043, 0.9605), (-0.4797, 0.3868, 1.28), (-0.4832, 0.379, 1.6), (-0.6, 0.1556, 2.43), (-0.6554, 0.04293, 2.389), (-0.0001088, -0.3199, -0.6756), (-0.002048, -0.6391, -0.6764), (0.2205, 0.3382, -0.6759), (0.0005174, 0.3576, -0.6766), (0.2871, 0.002671, -0.6756), (0.405, -0.6211, -0.6861), (0.8668, 0.1752, -0.6756), (0.7367, 0.468, -0.6759), (0.4768, 0.4045, -0.6758), (0.7671, -0.4964, -0.6919), (1.363, 0.5227, -0.6756), (1.189, 0.7541, -0.6756), (1.119, -0.3862, -0.6758), (1.734, 0.07099, -0.6859), (1.762, 1.067, -0.6756), (1.639, 1.348, -0.6756), (1.875, 0.3018, -0.6734), (2.021, 0.519, -0.6835), (1.414, 1.051, -0.6756), (2.304, 1.448, -0.6756), (2.219, 1.753, -0.6756), (2.48, 0.8278, -0.697), (2.599, 1.572, -0.6756), (2.515, 1.875, -0.6756), (2.368, 1.813, -0.6756), (2.627, 0.894, -0.694), (2.77, 0.9677, -0.6788), (0.00017, 0.01214, -0.6759), (0.3507, -0.3145, -0.6763), (0.9928, -0.1073, -0.6756), (1.537, 0.2921, -0.6755), (1.885, 0.7863, -0.6758), (2.388, 1.144, -0.6756), (2.682, 1.269, -0.6756), (2.535, 1.207, -0.6756), (2.452, 1.51, -0.6756), (1.711, 0.5397, -0.6755), (1.562, 0.7948, -0.6756), (0.6735, -0.209, -0.6773), (0.5761, 0.09071, -0.6756), (-0.2185, 0.3458, -0.6782), (-0.2864, 0.006001, -0.6763), (-0.4163, -0.6252, -0.6756), (-0.8627, 0.1842, -0.6792), (-0.7272, 0.4876, -0.6865), (-0.4713, 0.4207, -0.6822), (-0.7669, -0.5061, -0.6756), (-1.356, 0.529, -0.6813), (-1.176, 0.7682, -0.688), (-1.118, -0.387, -0.6756), (-1.709, 0.06009, -0.6756), (-1.762, 1.067, -0.6756), (-1.639, 1.348, -0.6756), (-1.867, 0.2767, -0.6849), (-2.031, 0.4846, -0.7047), (-1.413, 1.053, -0.6771), (-2.304, 1.447, -0.6756), (-2.22, 1.751, -0.6756), (-2.48, 0.8261, -0.6906), (-2.599, 1.572, -0.6756), (-2.515, 1.875, -0.6756), (-2.368, 1.813, -0.6756), (-2.63, 0.882, -0.6967), (-2.773, 0.9577, -0.6818), (-0.3521, -0.3151, -0.6756), (-0.9928, -0.1073, -0.6756), (-1.536, 0.2914, -0.6756), (-1.885, 0.786, -0.6756), (-2.388, 1.144, -0.6756), (-2.682, 1.269, -0.6756), (-2.535, 1.207, -0.6756), (-2.452, 1.51, -0.6756), (-1.71, 0.5387, -0.6756), (-1.561, 0.7964, -0.6771), (-0.6724, -0.2112, -0.6756), (-0.5732, 0.09912, -0.678)], [], [(272, 229, 3, 36), (42, 1, 227, 271), (125, 366, 227, 1), (127, 7, 11, 129), (189, 8, 28, 191), (223, 209, 4, 48), (217, 207, 6, 59), (203, 186, 14, 83), (48, 4, 8, 60), (59, 6, 10, 71), (83, 14, 18, 95), (208, 7, 27, 210), (197, 189, 12, 72), (133, 19, 33, 147), (131, 15, 19, 133), (72, 12, 16, 84), (105, 106, 123, 122), (183, 167, 20, 96), (177, 169, 22, 107), (225, 210, 27, 141), (205, 190, 31, 145), (185, 170, 35, 149), (125, 1, 25, 139), (167, 16, 32, 171), (129, 11, 29, 143), (136, 20, 34, 148), (209, 3, 24, 211), (187, 15, 31, 190), (130, 12, 30, 144), (166, 23, 35, 170), (126, 4, 26, 140), (166, 172, 102, 23), (172, 173, 103, 102), (173, 174, 104, 103), (174, 175, 105, 104), (175, 176, 106, 105), (176, 177, 107, 106), (168, 178, 101, 21), (178, 179, 100, 101), (179, 180, 99, 100), (180, 181, 98, 99), (181, 182, 97, 98), (182, 183, 96, 97), (98, 97, 115, 116), (137, 23, 112, 153), (104, 105, 122, 121), (97, 96, 114, 115), (135, 21, 109, 151), (103, 104, 121, 120), (13, 77, 89, 17), (77, 76, 88, 89), (76, 75, 87, 88), (75, 74, 86, 87), (74, 73, 85, 86), (73, 72, 84, 85), (188, 192, 77, 13), (192, 193, 76, 77), (193, 194, 75, 76), (194, 195, 74, 75), (195, 196, 73, 74), (196, 197, 72, 73), (15, 78, 90, 19), (78, 79, 91, 90), (79, 80, 92, 91), (80, 81, 93, 92), (81, 82, 94, 93), (82, 83, 95, 94), (7, 54, 66, 11), (54, 55, 67, 66), (55, 56, 68, 67), (56, 57, 69, 68), (57, 58, 70, 69), (58, 59, 71, 70), (5, 53, 65, 9), (53, 52, 64, 65), (52, 51, 63, 64), (51, 50, 62, 63), (50, 49, 61, 62), (49, 48, 60, 61), (187, 198, 78, 15), (198, 199, 79, 78), (199, 200, 80, 79), (200, 201, 81, 80), (201, 202, 82, 81), (202, 203, 83, 82), (208, 212, 54, 7), (212, 213, 55, 54), (213, 214, 56, 55), (214, 215, 57, 56), (215, 216, 58, 57), (216, 217, 59, 58), (206, 218, 53, 5), (218, 219, 52, 53), (219, 220, 51, 52), (220, 221, 50, 51), (221, 222, 49, 50), (222, 223, 48, 49), (0, 47, 266, 226), (47, 46, 267, 266), (46, 45, 268, 267), (45, 44, 269, 268), (44, 43, 270, 269), (43, 42, 271, 270), (228, 277, 41, 2), (277, 276, 40, 41), (276, 275, 39, 40), (275, 274, 38, 39), (274, 273, 37, 38), (273, 272, 36, 37), (165, 153, 112, 119), (150, 155, 113, 110), (155, 157, 123, 113), (157, 159, 122, 123), (159, 161, 121, 122), (161, 163, 120, 121), (163, 165, 119, 120), (107, 22, 110, 113), (99, 98, 116, 117), (106, 107, 113, 123), (100, 99, 117, 118), (101, 100, 118, 108), (23, 102, 119, 112), (102, 103, 120, 119), (21, 101, 108, 109), (96, 20, 111, 114), (115, 114, 164, 162), (162, 164, 165, 163), (116, 115, 162, 160), (160, 162, 163, 161), (117, 116, 160, 158), (158, 160, 161, 159), (118, 117, 158, 156), (156, 158, 159, 157), (108, 118, 156, 154), (154, 156, 157, 155), (109, 108, 154, 151), (151, 154, 155, 150), (114, 111, 152, 164), (164, 152, 153, 165), (22, 134, 150, 110), (134, 135, 151, 150), (20, 136, 152, 111), (136, 137, 153, 152), (7, 127, 141, 27), (127, 126, 140, 141), (15, 131, 145, 31), (131, 130, 144, 145), (23, 137, 149, 35), (137, 136, 148, 149), (8, 128, 142, 28), (128, 129, 143, 142), (3, 124, 138, 24), (124, 125, 139, 138), (171, 184, 148, 34), (184, 185, 149, 148), (191, 204, 144, 30), (204, 205, 145, 144), (211, 224, 140, 26), (224, 225, 141, 140), (12, 130, 132, 16), (130, 131, 133, 132), (16, 132, 146, 32), (132, 133, 147, 146), (206, 5, 477, 478), (230, 451, 516, 512), (4, 126, 128, 8), (126, 127, 129, 128), (3, 229, 367, 124), (124, 367, 366, 125), (13, 17, 490, 485), (235, 450, 515, 514), (247, 243, 522, 527), (135, 134, 503, 492), (10, 6, 482, 483), (6, 207, 479, 482), (146, 147, 185, 184), (32, 146, 184, 171), (85, 84, 183, 182), (86, 85, 182, 181), (87, 86, 181, 180), (88, 87, 180, 179), (89, 88, 179, 178), (17, 89, 178, 168), (94, 95, 177, 176), (93, 94, 176, 175), (92, 93, 175, 174), (91, 92, 174, 173), (90, 91, 173, 172), (19, 90, 172, 166), (19, 166, 170, 33), (20, 167, 171, 34), (147, 33, 170, 185), (18, 14, 487, 491), (95, 18, 169, 177), (84, 16, 167, 183), (5, 9, 481, 477), (134, 22, 496, 503), (142, 143, 205, 204), (28, 142, 204, 191), (70, 71, 203, 202), (69, 70, 202, 201), (68, 69, 201, 200), (67, 68, 200, 199), (66, 67, 199, 198), (11, 66, 198, 187), (61, 60, 197, 196), (62, 61, 196, 195), (63, 62, 195, 194), (64, 63, 194, 193), (65, 64, 193, 192), (9, 65, 192, 188), (11, 187, 190, 29), (143, 29, 190, 205), (60, 8, 189, 197), (2, 206, 478, 472), (71, 10, 186, 203), (12, 189, 191, 30), (236, 240, 520, 519), (244, 248, 528, 524), (138, 139, 225, 224), (24, 138, 224, 211), (37, 36, 223, 222), (38, 37, 222, 221), (39, 38, 221, 220), (40, 39, 220, 219), (41, 40, 219, 218), (2, 41, 218, 206), (46, 47, 217, 216), (45, 46, 216, 215), (44, 45, 215, 214), (43, 44, 214, 213), (42, 43, 213, 212), (1, 42, 212, 208), (4, 209, 211, 26), (139, 25, 210, 225), (1, 208, 210, 25), (47, 0, 207, 217), (36, 3, 209, 223), (239, 235, 514, 518), (272, 278, 233, 229), (22, 169, 495, 496), (284, 271, 227, 231), (9, 188, 488, 481), (369, 231, 227, 366), (371, 373, 241, 237), (433, 435, 258, 238), (467, 290, 234, 453), (461, 301, 236, 451), (447, 325, 244, 430), (290, 302, 238, 234), (301, 313, 240, 236), (0, 226, 471, 475), (325, 337, 248, 244), (17, 168, 494, 490), (452, 454, 257, 237), (441, 314, 242, 433), (377, 391, 263, 249), (378, 379, 529, 539), (375, 377, 249, 245), (314, 326, 246, 242), (347, 364, 365, 348), (427, 338, 250, 411), (421, 349, 252, 413), (413, 252, 533, 532), (469, 385, 257, 454), (449, 389, 261, 434), (429, 393, 265, 414), (369, 383, 255, 231), (411, 415, 262, 246), (373, 387, 259, 241), (380, 392, 264, 250), (453, 455, 254, 233), (431, 434, 261, 245), (374, 388, 260, 242), (410, 414, 265, 253), (370, 384, 256, 234), (410, 253, 344, 416), (416, 344, 345, 417), (417, 345, 346, 418), (418, 346, 347, 419), (419, 347, 348, 420), (420, 348, 349, 421), (412, 251, 343, 422), (422, 343, 342, 423), (423, 342, 341, 424), (424, 341, 340, 425), (425, 340, 339, 426), (426, 339, 338, 427), (340, 358, 357, 339), (381, 397, 354, 253), (346, 363, 364, 347), (339, 357, 356, 338), (379, 395, 351, 251), (345, 362, 363, 346), (243, 247, 331, 319), (319, 331, 330, 318), (318, 330, 329, 317), (317, 329, 328, 316), (316, 328, 327, 315), (315, 327, 326, 314), (432, 243, 319, 436), (436, 319, 318, 437), (437, 318, 317, 438), (438, 317, 316, 439), (439, 316, 315, 440), (440, 315, 314, 441), (245, 249, 332, 320), (320, 332, 333, 321), (321, 333, 334, 322), (322, 334, 335, 323), (323, 335, 336, 324), (324, 336, 337, 325), (237, 241, 308, 296), (296, 308, 309, 297), (297, 309, 310, 298), (298, 310, 311, 299), (299, 311, 312, 300), (300, 312, 313, 301), (235, 239, 307, 295), (295, 307, 306, 294), (294, 306, 305, 293), (293, 305, 304, 292), (292, 304, 303, 291), (291, 303, 302, 290), (431, 245, 320, 442), (442, 320, 321, 443), (443, 321, 322, 444), (444, 322, 323, 445), (445, 323, 324, 446), (446, 324, 325, 447), (452, 237, 296, 456), (456, 296, 297, 457), (457, 297, 298, 458), (458, 298, 299, 459), (459, 299, 300, 460), (460, 300, 301, 461), (450, 235, 295, 462), (462, 295, 294, 463), (463, 294, 293, 464), (464, 293, 292, 465), (465, 292, 291, 466), (466, 291, 290, 467), (230, 226, 266, 289), (289, 266, 267, 288), (288, 267, 268, 287), (287, 268, 269, 286), (286, 269, 270, 285), (285, 270, 271, 284), (228, 232, 283, 277), (277, 283, 282, 276), (276, 282, 281, 275), (275, 281, 280, 274), (274, 280, 279, 273), (273, 279, 278, 272), (409, 361, 354, 397), (394, 352, 355, 399), (399, 355, 365, 401), (401, 365, 364, 403), (403, 364, 363, 405), (405, 363, 362, 407), (407, 362, 361, 409), (349, 355, 352, 252), (341, 359, 358, 340), (348, 365, 355, 349), (342, 360, 359, 341), (343, 350, 360, 342), (253, 354, 361, 344), (344, 361, 362, 345), (251, 351, 350, 343), (338, 356, 353, 250), (357, 406, 408, 356), (406, 407, 409, 408), (358, 404, 406, 357), (404, 405, 407, 406), (359, 402, 404, 358), (402, 403, 405, 404), (360, 400, 402, 359), (400, 401, 403, 402), (350, 398, 400, 360), (398, 399, 401, 400), (351, 395, 398, 350), (395, 394, 399, 398), (356, 408, 396, 353), (408, 409, 397, 396), (252, 352, 394, 378), (378, 394, 395, 379), (250, 353, 396, 380), (380, 396, 397, 381), (237, 257, 385, 371), (371, 385, 384, 370), (245, 261, 389, 375), (375, 389, 388, 374), (253, 265, 393, 381), (381, 393, 392, 380), (238, 258, 386, 372), (372, 386, 387, 373), (233, 254, 382, 368), (368, 382, 383, 369), (415, 264, 392, 428), (428, 392, 393, 429), (435, 260, 388, 448), (448, 388, 389, 449), (455, 256, 384, 468), (468, 384, 385, 469), (451, 236, 519, 516), (226, 230, 512, 471), (242, 246, 376, 374), (374, 376, 377, 375), (252, 378, 539, 533), (186, 10, 483, 486), (246, 262, 390, 376), (376, 390, 391, 377), (412, 247, 527, 531), (450, 232, 510, 515), (169, 18, 491, 495), (188, 13, 485, 488), (234, 238, 372, 370), (370, 372, 373, 371), (233, 368, 367, 229), (368, 369, 366, 367), (168, 21, 493, 494), (432, 239, 518, 525), (243, 432, 525, 522), (14, 186, 486, 487), (21, 135, 492, 493), (240, 430, 523, 520), (390, 428, 429, 391), (262, 415, 428, 390), (327, 426, 427, 326), (328, 425, 426, 327), (329, 424, 425, 328), (330, 423, 424, 329), (331, 422, 423, 330), (247, 412, 422, 331), (336, 420, 421, 337), (335, 419, 420, 336), (334, 418, 419, 335), (333, 417, 418, 334), (332, 416, 417, 333), (249, 410, 416, 332), (249, 263, 414, 410), (250, 264, 415, 411), (391, 429, 414, 263), (430, 244, 524, 523), (337, 421, 413, 248), (326, 427, 411, 246), (228, 2, 472, 473), (248, 413, 532, 528), (386, 448, 449, 387), (258, 435, 448, 386), (312, 446, 447, 313), (311, 445, 446, 312), (310, 444, 445, 311), (309, 443, 444, 310), (308, 442, 443, 309), (241, 431, 442, 308), (303, 440, 441, 302), (304, 439, 440, 303), (305, 438, 439, 304), (306, 437, 438, 305), (307, 436, 437, 306), (239, 432, 436, 307), (241, 259, 434, 431), (387, 449, 434, 259), (302, 441, 433, 238), (207, 0, 475, 479), (313, 447, 430, 240), (242, 260, 435, 433), (379, 251, 530, 529), (251, 412, 531, 530), (382, 468, 469, 383), (254, 455, 468, 382), (279, 466, 467, 278), (280, 465, 466, 279), (281, 464, 465, 280), (282, 463, 464, 281), (283, 462, 463, 282), (232, 450, 462, 283), (288, 460, 461, 289), (287, 459, 460, 288), (286, 458, 459, 287), (285, 457, 458, 286), (284, 456, 457, 285), (231, 452, 456, 284), (234, 256, 455, 453), (383, 469, 454, 255), (231, 255, 454, 452), (289, 461, 451, 230), (278, 467, 453, 233), (232, 228, 473, 510), (509, 478, 477, 476), (470, 498, 475, 471), (476, 477, 481, 480), (507, 488, 485, 484), (484, 485, 490, 489), (505, 494, 493, 492), (495, 504, 503, 496), (504, 505, 492, 503), (487, 501, 502, 491), (501, 484, 489, 502), (486, 506, 501, 487), (506, 507, 484, 501), (482, 499, 500, 483), (499, 476, 480, 500), (473, 472, 474, 497), (497, 474, 498, 470), (479, 508, 499, 482), (508, 509, 476, 499), (502, 489, 505, 504), (491, 502, 504, 495), (489, 490, 494, 505), (500, 480, 507, 506), (483, 500, 506, 486), (480, 481, 488, 507), (498, 474, 509, 508), (475, 498, 508, 479), (474, 472, 478, 509), (545, 513, 514, 515), (470, 471, 512, 534), (513, 517, 518, 514), (543, 521, 522, 525), (521, 526, 527, 522), (541, 529, 530, 531), (532, 533, 539, 540), (540, 539, 529, 541), (524, 528, 538, 537), (537, 538, 526, 521), (523, 524, 537, 542), (542, 537, 521, 543), (519, 520, 536, 535), (535, 536, 517, 513), (473, 497, 511, 510), (497, 470, 534, 511), (516, 519, 535, 544), (544, 535, 513, 545), (538, 540, 541, 526), (528, 532, 540, 538), (526, 541, 531, 527), (536, 542, 543, 517), (520, 523, 542, 536), (517, 543, 525, 518), (534, 544, 545, 511), (512, 516, 544, 534), (511, 545, 515, 510)])
_uv = me_cube_003.uv_layers.new(name='UVMap')
_uv.uv.foreach_set('vector', [0.5001, 0.6234, 0.4999, 0.6773, 0.5356, 0.6774, 0.5363, 0.6233, 0.5677, 0.6233, 0.566, 0.6784, 0.5001, 0.6756, 0.5001, 0.6236, 0.5531, 0.3502, 0.4993, 0.3522, 0.5001, 0.317, 0.566, 0.3175, 0.6616, 0.3867, 0.6819, 0.3586, 0.7768, 0.4314, 0.7467, 0.45, 0.5403, 0.6764, 0.4908, 0.6813, 0.5016, 0.7225, 0.5263, 0.7309, 0.5784, 0.6232, 0.5784, 0.6751, 0.6204, 0.6751, 0.6204, 0.6232, 0.6282, 0.3605, 0.6243, 0.3097, 0.6813, 0.3123, 0.6873, 0.3653, 0.8213, 0.3662, 0.8037, 0.3127, 0.8274, 0.3111, 0.8623, 0.3599, 0.6204, 0.6232, 0.6204, 0.6751, 0.6868, 0.6813, 0.6924, 0.6238, 0.6873, 0.3653, 0.6813, 0.3123, 0.7809, 0.3107, 0.8006, 0.3721, 0.8623, 0.3599, 0.8274, 0.3111, 0.9016, 0.3089, 0.9176, 0.3614, 0.625, 0.6763, 0.6819, 0.6756, 0.6452, 0.7321, 0.6148, 0.7259, 0.5401, 0.6232, 0.5403, 0.6764, 0.5882, 0.6751, 0.5882, 0.6232, 0.5861, 0.6814, 0.5575, 0.6759, 0.5815, 0.7244, 0.5985, 0.7231, 0.8053, 0.5318, 0.8252, 0.5035, 0.8997, 0.5575, 0.8806, 0.5861, 0.7655, 0.6232, 0.7655, 0.6751, 0.8586, 0.6762, 0.8583, 0.6233, 0.9557, 0.4698, 0.9484, 0.4152, 1.0, 0.4334, 1.001, 0.4735, 0.8826, 0.6233, 0.8826, 0.676, 0.907, 0.6754, 0.9069, 0.6232, 0.9374, 0.3616, 0.9254, 0.3094, 0.9486, 0.3118, 0.9537, 0.3627, 0.6061, 0.3755, 0.6148, 0.3572, 0.6452, 0.3682, 0.635, 0.3843, 0.7713, 0.4977, 0.7856, 0.4837, 0.7996, 0.5041, 0.788, 0.5198, 0.9063, 0.6055, 0.9147, 0.5873, 0.9275, 0.5928, 0.9198, 0.6102, 0.3502, 0.6818, 0.3175, 0.6784, 0.3465, 0.7256, 0.3648, 0.7356, 0.8826, 0.676, 0.8586, 0.6762, 0.8777, 0.7234, 0.8906, 0.7302, 0.7467, 0.6786, 0.7768, 0.6752, 0.7718, 0.7497, 0.7561, 0.7413, 0.6422, 0.676, 0.6742, 0.6754, 0.6494, 0.7301, 0.6315, 0.728, 0.5784, 0.6751, 0.5356, 0.6774, 0.5647, 0.7521, 0.5887, 0.7505, 0.4675, 0.6751, 0.5035, 0.6751, 0.5041, 0.7552, 0.4837, 0.7526, 0.56, 0.6751, 0.5882, 0.6751, 0.5516, 0.7487, 0.5361, 0.7513, 0.9237, 0.6757, 0.9479, 0.6752, 0.9275, 0.73, 0.9147, 0.7289, 0.4151, 0.6752, 0.4432, 0.6751, 0.4183, 0.7511, 0.4026, 0.7441, 0.9237, 0.6757, 0.9246, 0.6234, 0.9483, 0.6233, 0.9479, 0.6752, 0.9246, 0.6234, 0.9267, 0.5721, 0.9512, 0.5722, 0.9483, 0.6233, 0.9267, 0.5721, 0.9283, 0.5211, 0.9527, 0.521, 0.9512, 0.5722, 0.9283, 0.5211, 0.9303, 0.4698, 0.9557, 0.4698, 0.9527, 0.521, 0.9303, 0.4698, 0.9264, 0.4133, 0.9484, 0.4152, 0.9557, 0.4698, 0.9264, 0.4133, 0.9374, 0.3616, 0.9537, 0.3627, 0.9484, 0.4152, 0.8835, 0.3123, 0.8825, 0.3641, 0.9073, 0.3642, 0.9074, 0.3123, 0.8825, 0.3641, 0.8822, 0.416, 0.9077, 0.416, 0.9073, 0.3642, 0.8822, 0.416, 0.8832, 0.4678, 0.9073, 0.4678, 0.9077, 0.416, 0.8832, 0.4678, 0.881, 0.5196, 0.9054, 0.5196, 0.9073, 0.4678, 0.881, 0.5196, 0.8793, 0.5714, 0.9045, 0.5714, 0.9054, 0.5196, 0.8793, 0.5714, 0.8826, 0.6233, 0.9069, 0.6232, 0.9045, 0.5714, 0.9054, 0.5196, 0.9045, 0.5714, 0.9614, 0.552, 0.9627, 0.5123, 0.9341, 0.6099, 0.9479, 0.5782, 0.9923, 0.6031, 0.9819, 0.6274, 0.9527, 0.521, 0.9557, 0.4698, 1.001, 0.4735, 0.9958, 0.5126, 0.9045, 0.5714, 0.9069, 0.6232, 0.9613, 0.5916, 0.9614, 0.552, 0.9209, 0.6246, 0.9074, 0.6736, 0.9621, 0.677, 0.9725, 0.639, 0.9512, 0.5722, 0.9527, 0.521, 0.9958, 0.5126, 0.9942, 0.5522, 0.7655, 0.3123, 0.7638, 0.3642, 0.8574, 0.3641, 0.8594, 0.3123, 0.7638, 0.3642, 0.7619, 0.416, 0.8569, 0.4159, 0.8574, 0.3641, 0.7619, 0.416, 0.7632, 0.4678, 0.859, 0.4678, 0.8569, 0.4159, 0.7632, 0.4678, 0.7624, 0.5196, 0.8578, 0.5196, 0.859, 0.4678, 0.7624, 0.5196, 0.7649, 0.5714, 0.8554, 0.5714, 0.8578, 0.5196, 0.7649, 0.5714, 0.7655, 0.6232, 0.8583, 0.6233, 0.8554, 0.5714, 0.5401, 0.3123, 0.5406, 0.3642, 0.59, 0.3642, 0.5882, 0.3123, 0.5406, 0.3642, 0.5412, 0.416, 0.5919, 0.416, 0.59, 0.3642, 0.5412, 0.416, 0.5424, 0.4679, 0.5905, 0.4678, 0.5919, 0.416, 0.5424, 0.4679, 0.5439, 0.5198, 0.5913, 0.5196, 0.5905, 0.4678, 0.5439, 0.5198, 0.5406, 0.5714, 0.5888, 0.5714, 0.5913, 0.5196, 0.5406, 0.5714, 0.5401, 0.6232, 0.5882, 0.6232, 0.5888, 0.5714, 0.8252, 0.6751, 0.8253, 0.6233, 0.9008, 0.6234, 0.8997, 0.6759, 0.8253, 0.6233, 0.8295, 0.572, 0.9028, 0.5721, 0.9008, 0.6234, 0.8295, 0.572, 0.826, 0.5197, 0.9031, 0.5204, 0.9028, 0.5721, 0.826, 0.5197, 0.8298, 0.4696, 0.9064, 0.4699, 0.9031, 0.5204, 0.8298, 0.4696, 0.856, 0.4196, 0.9086, 0.416, 0.9064, 0.4699, 0.856, 0.4196, 0.8623, 0.3599, 0.9176, 0.3614, 0.9086, 0.416, 0.6819, 0.6756, 0.6811, 0.6233, 0.7769, 0.6232, 0.7768, 0.6752, 0.6811, 0.6233, 0.6814, 0.5716, 0.7802, 0.5718, 0.7769, 0.6232, 0.6814, 0.5716, 0.6823, 0.5203, 0.7783, 0.5198, 0.7802, 0.5718, 0.6823, 0.5203, 0.691, 0.4712, 0.7627, 0.4707, 0.7783, 0.5198, 0.691, 0.4712, 0.6906, 0.4209, 0.7766, 0.4221, 0.7627, 0.4707, 0.6906, 0.4209, 0.6873, 0.3653, 0.8006, 0.3721, 0.7766, 0.4221, 0.6194, 0.3123, 0.6155, 0.3638, 0.6904, 0.3642, 0.6927, 0.3123, 0.6155, 0.3638, 0.6155, 0.4156, 0.6869, 0.416, 0.6904, 0.3642, 0.6155, 0.4156, 0.617, 0.4678, 0.6858, 0.4679, 0.6869, 0.416, 0.617, 0.4678, 0.6164, 0.5198, 0.6862, 0.5199, 0.6858, 0.4679, 0.6164, 0.5198, 0.6195, 0.5715, 0.6916, 0.5715, 0.6862, 0.5199, 0.6195, 0.5715, 0.6204, 0.6232, 0.6924, 0.6238, 0.6916, 0.5715, 0.4675, 0.6751, 0.4601, 0.6232, 0.4961, 0.6233, 0.5035, 0.6751, 0.4601, 0.6232, 0.4492, 0.5719, 0.4849, 0.572, 0.4961, 0.6233, 0.4492, 0.5719, 0.4443, 0.5198, 0.4807, 0.5197, 0.4849, 0.572, 0.4443, 0.5198, 0.4317, 0.4693, 0.4698, 0.4696, 0.4807, 0.5197, 0.4317, 0.4693, 0.4213, 0.4195, 0.4567, 0.4196, 0.4698, 0.4696, 0.8196, 0.4195, 0.8213, 0.3662, 0.8623, 0.3599, 0.856, 0.4196, 0.625, 0.6763, 0.6249, 0.6235, 0.6811, 0.6233, 0.6819, 0.6756, 0.6249, 0.6235, 0.6244, 0.5715, 0.6814, 0.5716, 0.6811, 0.6233, 0.6244, 0.5715, 0.6244, 0.5197, 0.6823, 0.5203, 0.6814, 0.5716, 0.6244, 0.5197, 0.6331, 0.4722, 0.691, 0.4712, 0.6823, 0.5203, 0.6331, 0.4722, 0.6324, 0.4217, 0.6906, 0.4209, 0.691, 0.4712, 0.6324, 0.4217, 0.6282, 0.3605, 0.6873, 0.3653, 0.6906, 0.4209, 0.5773, 0.3123, 0.5737, 0.3639, 0.6155, 0.3638, 0.6194, 0.3123, 0.5737, 0.3639, 0.5744, 0.4157, 0.6155, 0.4156, 0.6155, 0.3638, 0.5744, 0.4157, 0.5766, 0.4678, 0.617, 0.4678, 0.6155, 0.4156, 0.5766, 0.4678, 0.5763, 0.5198, 0.6164, 0.5198, 0.617, 0.4678, 0.5763, 0.5198, 0.5781, 0.5715, 0.6195, 0.5715, 0.6164, 0.5198, 0.5781, 0.5715, 0.5784, 0.6232, 0.6204, 0.6232, 0.6195, 0.5715, 0.5657, 0.3106, 0.5712, 0.3604, 0.5038, 0.3617, 0.4998, 0.3122, 0.5712, 0.3604, 0.5786, 0.428, 0.5043, 0.41, 0.5038, 0.3617, 0.5786, 0.428, 0.5712, 0.482, 0.4961, 0.4665, 0.5043, 0.41, 0.5712, 0.482, 0.5691, 0.5227, 0.499, 0.5213, 0.4961, 0.4665, 0.5691, 0.5227, 0.5675, 0.5714, 0.5001, 0.5714, 0.499, 0.5213, 0.5675, 0.5714, 0.5677, 0.6233, 0.5001, 0.6236, 0.5001, 0.5714, 0.5002, 0.3122, 0.4999, 0.3639, 0.5343, 0.364, 0.5358, 0.3123, 0.4999, 0.3639, 0.4998, 0.416, 0.5345, 0.4158, 0.5343, 0.364, 0.4998, 0.416, 0.5001, 0.4679, 0.5356, 0.4679, 0.5345, 0.4158, 0.5001, 0.4679, 0.4998, 0.5199, 0.5357, 0.5199, 0.5356, 0.4679, 0.4998, 0.5199, 0.5, 0.5715, 0.5362, 0.5715, 0.5357, 0.5199, 0.5, 0.5715, 0.5001, 0.6234, 0.5363, 0.6233, 0.5362, 0.5715, 0.6235, 0.5916, 0.6274, 0.6312, 0.6031, 0.6312, 0.5966, 0.5917, 0.601, 0.3538, 0.6057, 0.3933, 0.5691, 0.3934, 0.5635, 0.3538, 0.6057, 0.3933, 0.6092, 0.4331, 0.5728, 0.4334, 0.5691, 0.3934, 0.6092, 0.4331, 0.612, 0.473, 0.5767, 0.4735, 0.5728, 0.4334, 0.612, 0.473, 0.6159, 0.5124, 0.585, 0.5126, 0.5767, 0.4735, 0.6159, 0.5124, 0.6195, 0.552, 0.5904, 0.5522, 0.585, 0.5126, 0.6195, 0.552, 0.6235, 0.5916, 0.5966, 0.5917, 0.5904, 0.5522, 0.9537, 0.3627, 0.9486, 0.3118, 0.9923, 0.3538, 0.994, 0.3934, 0.9073, 0.4678, 0.9054, 0.5196, 0.9627, 0.5123, 0.966, 0.4726, 0.9484, 0.4152, 0.9537, 0.3627, 0.994, 0.3934, 1.0, 0.4334, 0.9077, 0.416, 0.9073, 0.4678, 0.966, 0.4726, 0.9662, 0.433, 0.9073, 0.3642, 0.9077, 0.416, 0.9662, 0.433, 0.9658, 0.3934, 0.9479, 0.6752, 0.9483, 0.6233, 0.9932, 0.5917, 0.9923, 0.6312, 0.9483, 0.6233, 0.9512, 0.5722, 0.9942, 0.5522, 0.9932, 0.5917, 0.9074, 0.3123, 0.9073, 0.3642, 0.9658, 0.3934, 0.9621, 0.3538, 0.9069, 0.6232, 0.907, 0.6754, 0.9612, 0.6312, 0.9613, 0.5916, 0.6811, 0.552, 0.6779, 0.5916, 0.6504, 0.5916, 0.6502, 0.552, 0.6502, 0.552, 0.6504, 0.5916, 0.6235, 0.5916, 0.6195, 0.552, 0.6799, 0.5123, 0.6811, 0.552, 0.6502, 0.552, 0.6482, 0.5123, 0.6482, 0.5123, 0.6502, 0.552, 0.6195, 0.552, 0.6159, 0.5124, 0.6805, 0.4726, 0.6799, 0.5123, 0.6482, 0.5123, 0.6479, 0.4725, 0.6479, 0.4725, 0.6482, 0.5123, 0.6159, 0.5124, 0.612, 0.473, 0.6832, 0.433, 0.6805, 0.4726, 0.6479, 0.4725, 0.647, 0.4329, 0.647, 0.4329, 0.6479, 0.4725, 0.612, 0.473, 0.6092, 0.4331, 0.6818, 0.3934, 0.6832, 0.433, 0.647, 0.4329, 0.644, 0.3933, 0.644, 0.3933, 0.647, 0.4329, 0.6092, 0.4331, 0.6057, 0.3933, 0.677, 0.3538, 0.6818, 0.3934, 0.644, 0.3933, 0.639, 0.3538, 0.639, 0.3538, 0.644, 0.3933, 0.6057, 0.3933, 0.601, 0.3538, 0.6779, 0.5916, 0.676, 0.6312, 0.6517, 0.6312, 0.6504, 0.5916, 0.6504, 0.5916, 0.6517, 0.6312, 0.6274, 0.6312, 0.6235, 0.5916, 0.9486, 0.5266, 0.9345, 0.5755, 0.982, 0.601, 0.9923, 0.5635, 0.9345, 0.5755, 0.9209, 0.6246, 0.9725, 0.639, 0.982, 0.601, 0.907, 0.6742, 0.9203, 0.6422, 0.9716, 0.6517, 0.9612, 0.676, 0.9203, 0.6422, 0.9341, 0.6099, 0.9819, 0.6274, 0.9716, 0.6517, 0.3586, 0.6756, 0.3867, 0.6756, 0.3843, 0.7365, 0.3682, 0.7321, 0.3867, 0.6756, 0.4151, 0.6752, 0.4026, 0.7441, 0.3843, 0.7365, 0.5035, 0.6751, 0.5318, 0.6751, 0.5198, 0.7539, 0.5041, 0.7552, 0.5318, 0.6751, 0.56, 0.6751, 0.5361, 0.7513, 0.5198, 0.7539, 0.5782, 0.6752, 0.6099, 0.6758, 0.6102, 0.729, 0.5928, 0.73, 0.6099, 0.6758, 0.6422, 0.676, 0.6315, 0.728, 0.6102, 0.729, 0.6868, 0.4908, 0.7142, 0.4692, 0.7373, 0.4892, 0.7223, 0.5016, 0.7142, 0.6833, 0.7467, 0.6786, 0.7561, 0.7413, 0.7373, 0.7287, 0.4192, 0.6774, 0.3853, 0.6812, 0.386, 0.7459, 0.4046, 0.7521, 0.3853, 0.6812, 0.3502, 0.6818, 0.3648, 0.7356, 0.386, 0.7459, 0.8906, 0.6441, 0.898, 0.6252, 0.9107, 0.6315, 0.9035, 0.6494, 0.898, 0.6252, 0.9063, 0.6055, 0.9198, 0.6102, 0.9107, 0.6315, 0.7428, 0.5263, 0.7568, 0.5122, 0.7757, 0.5361, 0.7642, 0.5516, 0.7568, 0.5122, 0.7713, 0.4977, 0.788, 0.5198, 0.7757, 0.5361, 0.5887, 0.4115, 0.5973, 0.3939, 0.6233, 0.4026, 0.6126, 0.4183, 0.5973, 0.3939, 0.6061, 0.3755, 0.635, 0.3843, 0.6233, 0.4026, 0.7655, 0.5882, 0.7854, 0.56, 0.8664, 0.6176, 0.8586, 0.6543, 0.7854, 0.56, 0.8053, 0.5318, 0.8806, 0.5861, 0.8664, 0.6176, 0.6543, 0.6762, 0.6176, 0.6816, 0.6201, 0.7177, 0.639, 0.7234, 0.6176, 0.6816, 0.5861, 0.6814, 0.5985, 0.7231, 0.6201, 0.7177, 0.5773, 0.3123, 0.6194, 0.3123, 0.6194, 0.2547, 0.5773, 0.2547, 0.4327, 0.3123, 0.3759, 0.3123, 0.3759, 0.2548, 0.4327, 0.2548, 0.6204, 0.4432, 0.6408, 0.4151, 0.7142, 0.4692, 0.6868, 0.4908, 0.6408, 0.4151, 0.6616, 0.3867, 0.7467, 0.45, 0.7142, 0.4692, 0.5356, 0.4192, 0.4999, 0.4218, 0.4992, 0.3871, 0.5436, 0.3853, 0.5436, 0.3853, 0.4992, 0.3871, 0.4993, 0.3522, 0.5531, 0.3502, 0.7655, 0.3123, 0.8594, 0.3123, 0.8594, 0.2548, 0.7655, 0.2548, 0.3824, 0.3106, 0.4238, 0.3113, 0.4238, 0.2537, 0.3824, 0.253, 0.1406, 0.3123, 0.2348, 0.3123, 0.2348, 0.2548, 0.1406, 0.2548, 0.6246, 0.3123, 0.5755, 0.3123, 0.5755, 0.2548, 0.6246, 0.2548, 0.7809, 0.3107, 0.6813, 0.3123, 0.6813, 0.2547, 0.7809, 0.2531, 0.6813, 0.3123, 0.6243, 0.3097, 0.6243, 0.2521, 0.6813, 0.2547, 0.6201, 0.7177, 0.5985, 0.7231, 0.6055, 0.7412, 0.6252, 0.7358, 0.8777, 0.639, 0.8839, 0.6201, 0.898, 0.6252, 0.8906, 0.6441, 0.8554, 0.5714, 0.8583, 0.6233, 0.8826, 0.6233, 0.8793, 0.5714, 0.8578, 0.5196, 0.8554, 0.5714, 0.8793, 0.5714, 0.881, 0.5196, 0.859, 0.4678, 0.8578, 0.5196, 0.881, 0.5196, 0.8832, 0.4678, 0.8569, 0.4159, 0.859, 0.4678, 0.8832, 0.4678, 0.8822, 0.416, 0.8574, 0.3641, 0.8569, 0.4159, 0.8822, 0.416, 0.8825, 0.3641, 0.8594, 0.3123, 0.8574, 0.3641, 0.8825, 0.3641, 0.8835, 0.3123, 0.9086, 0.416, 0.9176, 0.3614, 0.9374, 0.3616, 0.9264, 0.4133, 0.9064, 0.4699, 0.9086, 0.416, 0.9264, 0.4133, 0.9303, 0.4698, 0.9031, 0.5204, 0.9064, 0.4699, 0.9303, 0.4698, 0.9283, 0.5211, 0.9028, 0.5721, 0.9031, 0.5204, 0.9283, 0.5211, 0.9267, 0.5721, 0.9008, 0.6234, 0.9028, 0.5721, 0.9267, 0.5721, 0.9246, 0.6234, 0.8997, 0.6759, 0.9008, 0.6234, 0.9246, 0.6234, 0.9237, 0.6757, 0.8997, 0.6759, 0.9237, 0.6757, 0.9147, 0.7289, 0.902, 0.7244, 0.907, 0.6754, 0.8826, 0.676, 0.8906, 0.7302, 0.9035, 0.7301, 0.8933, 0.5985, 0.902, 0.5815, 0.9147, 0.5873, 0.9063, 0.6055, 0.9016, 0.3089, 0.8274, 0.3111, 0.8274, 0.2535, 0.9016, 0.2513, 0.9176, 0.3614, 0.9016, 0.3089, 0.9254, 0.3094, 0.9374, 0.3616, 0.8583, 0.6233, 0.8586, 0.6762, 0.8826, 0.676, 0.8826, 0.6233, 0.6194, 0.3123, 0.6927, 0.3123, 0.6927, 0.2548, 0.6194, 0.2547, 0.5755, 0.3123, 0.5266, 0.3118, 0.5266, 0.2542, 0.5755, 0.2548, 0.7373, 0.4892, 0.7561, 0.4748, 0.7713, 0.4977, 0.7568, 0.5122, 0.7223, 0.5016, 0.7373, 0.4892, 0.7568, 0.5122, 0.7428, 0.5263, 0.3707, 0.4221, 0.3799, 0.3721, 0.4177, 0.3662, 0.4213, 0.4195, 0.3803, 0.4707, 0.3707, 0.4221, 0.4213, 0.4195, 0.4317, 0.4693, 0.408, 0.5198, 0.3803, 0.4707, 0.4317, 0.4693, 0.4443, 0.5198, 0.4138, 0.5718, 0.408, 0.5198, 0.4443, 0.5198, 0.4492, 0.5719, 0.4241, 0.6232, 0.4138, 0.5718, 0.4492, 0.5719, 0.4601, 0.6232, 0.4314, 0.6752, 0.4241, 0.6232, 0.4601, 0.6232, 0.4675, 0.6751, 0.4932, 0.5715, 0.4918, 0.6238, 0.5401, 0.6232, 0.5406, 0.5714, 0.499, 0.5199, 0.4932, 0.5715, 0.5406, 0.5714, 0.5439, 0.5198, 0.4993, 0.4679, 0.499, 0.5199, 0.5439, 0.5198, 0.5424, 0.4679, 0.4983, 0.416, 0.4993, 0.4679, 0.5424, 0.4679, 0.5412, 0.416, 0.4947, 0.3642, 0.4983, 0.416, 0.5412, 0.416, 0.5406, 0.3642, 0.4921, 0.3123, 0.4947, 0.3642, 0.5406, 0.3642, 0.5401, 0.3123, 0.4314, 0.6752, 0.4675, 0.6751, 0.4837, 0.7526, 0.4633, 0.7497, 0.7561, 0.4748, 0.7718, 0.4633, 0.7856, 0.4837, 0.7713, 0.4977, 0.4918, 0.6238, 0.4908, 0.6813, 0.5403, 0.6764, 0.5401, 0.6232, 0.5358, 0.3123, 0.5773, 0.3123, 0.5773, 0.2547, 0.5358, 0.2547, 0.3799, 0.3721, 0.3815, 0.3107, 0.4188, 0.3127, 0.4177, 0.3662, 0.5882, 0.6751, 0.5403, 0.6764, 0.5263, 0.7309, 0.5516, 0.7487, 0.3191, 0.3123, 0.2234, 0.3123, 0.2234, 0.2548, 0.3191, 0.2548, 0.1712, 0.3076, 0.09859, 0.3099, 0.09859, 0.2523, 0.1712, 0.2501, 0.5703, 0.386, 0.5774, 0.3648, 0.6061, 0.3755, 0.5973, 0.3939, 0.5647, 0.4046, 0.5703, 0.386, 0.5973, 0.3939, 0.5887, 0.4115, 0.5362, 0.5715, 0.5363, 0.6233, 0.5784, 0.6232, 0.5781, 0.5715, 0.5357, 0.5199, 0.5362, 0.5715, 0.5781, 0.5715, 0.5763, 0.5198, 0.5356, 0.4679, 0.5357, 0.5199, 0.5763, 0.5198, 0.5766, 0.4678, 0.5345, 0.4158, 0.5356, 0.4679, 0.5766, 0.4678, 0.5744, 0.4157, 0.5343, 0.364, 0.5345, 0.4158, 0.5744, 0.4157, 0.5737, 0.3639, 0.5358, 0.3123, 0.5343, 0.364, 0.5737, 0.3639, 0.5773, 0.3123, 0.5786, 0.428, 0.5712, 0.3604, 0.6282, 0.3605, 0.6324, 0.4217, 0.5712, 0.482, 0.5786, 0.428, 0.6324, 0.4217, 0.6331, 0.4722, 0.5691, 0.5227, 0.5712, 0.482, 0.6331, 0.4722, 0.6244, 0.5197, 0.5675, 0.5714, 0.5691, 0.5227, 0.6244, 0.5197, 0.6244, 0.5715, 0.5677, 0.6233, 0.5675, 0.5714, 0.6244, 0.5715, 0.6249, 0.6235, 0.566, 0.6784, 0.5677, 0.6233, 0.6249, 0.6235, 0.625, 0.6763, 0.6204, 0.6751, 0.5784, 0.6751, 0.5887, 0.7505, 0.6126, 0.7511, 0.5774, 0.3648, 0.5846, 0.3465, 0.6148, 0.3572, 0.6061, 0.3755, 0.566, 0.6784, 0.625, 0.6763, 0.6148, 0.7259, 0.5846, 0.7256, 0.5712, 0.3604, 0.5657, 0.3106, 0.6243, 0.3097, 0.6282, 0.3605, 0.5363, 0.6233, 0.5356, 0.6774, 0.5784, 0.6751, 0.5784, 0.6232, 0.3097, 0.3103, 0.3824, 0.3106, 0.3824, 0.253, 0.3097, 0.2528, 0.5001, 0.6234, 0.4639, 0.6233, 0.4639, 0.6758, 0.4999, 0.6773, 0.9486, 0.3118, 0.9254, 0.3094, 0.9254, 0.2518, 0.9486, 0.2542, 0.4327, 0.6234, 0.5001, 0.6236, 0.5001, 0.6756, 0.4325, 0.6762, 0.4921, 0.3123, 0.5401, 0.3123, 0.5401, 0.2548, 0.4921, 0.2548, 0.443, 0.3519, 0.4325, 0.318, 0.5001, 0.317, 0.4993, 0.3522, 0.3364, 0.387, 0.2494, 0.4493, 0.2187, 0.4266, 0.3159, 0.3581, 0.5401, 0.6751, 0.5241, 0.7526, 0.4965, 0.7537, 0.4905, 0.6777, 0.4219, 0.6233, 0.38, 0.6233, 0.3794, 0.6757, 0.4218, 0.6752, 0.3671, 0.3679, 0.3063, 0.3676, 0.3191, 0.3123, 0.3759, 0.3123, 0.4137, 0.3662, 0.4463, 0.3667, 0.4484, 0.3076, 0.4148, 0.3108, 0.38, 0.6233, 0.3076, 0.6234, 0.3087, 0.6777, 0.3794, 0.6757, 0.3063, 0.3676, 0.2061, 0.3668, 0.2234, 0.3123, 0.3191, 0.3123, 0.5657, 0.3106, 0.4998, 0.3122, 0.4998, 0.2546, 0.5657, 0.2531, 0.1613, 0.3667, 0.08735, 0.3685, 0.09859, 0.3099, 0.1712, 0.3076, 0.8594, 0.3123, 0.8835, 0.3123, 0.8835, 0.2548, 0.8594, 0.2548, 0.3756, 0.6754, 0.3852, 0.7308, 0.3546, 0.7239, 0.3159, 0.678, 0.5401, 0.6232, 0.5882, 0.6233, 0.5885, 0.6756, 0.5401, 0.6751, 0.5894, 0.6764, 0.5986, 0.7472, 0.5805, 0.7487, 0.558, 0.6751, 0.5755, 0.3123, 0.6246, 0.3123, 0.6246, 0.2548, 0.5755, 0.2548, 0.1914, 0.5326, 0.1143, 0.5894, 0.0999, 0.558, 0.1698, 0.502, 0.2348, 0.6233, 0.1405, 0.6233, 0.1417, 0.6765, 0.2344, 0.6756, 0.05112, 0.4681, 0.006722, 0.4728, 0.007954, 0.4331, 0.04709, 0.4186, 0.1167, 0.6232, 0.09284, 0.6232, 0.09248, 0.6753, 0.1168, 0.6753, 0.06233, 0.3689, 0.03653, 0.368, 0.05105, 0.3113, 0.07428, 0.3089, 0.07428, 0.3089, 0.05105, 0.3113, 0.05105, 0.2538, 0.07428, 0.2513, 0.394, 0.3769, 0.3647, 0.3846, 0.3546, 0.3679, 0.3852, 0.3586, 0.2279, 0.496, 0.2112, 0.5176, 0.1984, 0.5009, 0.212, 0.4808, 0.6048, 0.7542, 0.6098, 0.7319, 0.5916, 0.7295, 0.5861, 0.7413, 0.3519, 0.6758, 0.3671, 0.7515, 0.3484, 0.742, 0.318, 0.6762, 0.1168, 0.6753, 0.1073, 0.7465, 0.1208, 0.7494, 0.1417, 0.6765, 0.2494, 0.677, 0.2427, 0.7387, 0.2257, 0.7242, 0.2187, 0.6788, 0.643, 0.6767, 0.6314, 0.7316, 0.6493, 0.7365, 0.6738, 0.6753, 0.4218, 0.6752, 0.4117, 0.7573, 0.4361, 0.7553, 0.4639, 0.6758, 0.464, 0.6771, 0.4808, 0.7225, 0.5009, 0.7223, 0.502, 0.678, 0.5611, 0.6776, 0.5354, 0.7496, 0.5514, 0.7525, 0.5885, 0.6756, 0.07598, 0.6751, 0.08431, 0.7413, 0.07124, 0.7295, 0.05195, 0.6752, 0.4156, 0.6762, 0.4039, 0.7481, 0.4198, 0.757, 0.4435, 0.6757, 0.07598, 0.6751, 0.05195, 0.6752, 0.05223, 0.6232, 0.07607, 0.6232, 0.07607, 0.6232, 0.05223, 0.6232, 0.05193, 0.5715, 0.0759, 0.5715, 0.0759, 0.5715, 0.05193, 0.5715, 0.04809, 0.5205, 0.07276, 0.5218, 0.07276, 0.5218, 0.04809, 0.5205, 0.05112, 0.4681, 0.07456, 0.4694, 0.07456, 0.4694, 0.05112, 0.4681, 0.04709, 0.4186, 0.06739, 0.4227, 0.06739, 0.4227, 0.04709, 0.4186, 0.03653, 0.368, 0.06233, 0.3689, 0.1167, 0.3123, 0.09285, 0.3123, 0.09317, 0.3642, 0.118, 0.3641, 0.118, 0.3641, 0.09317, 0.3642, 0.09351, 0.416, 0.119, 0.416, 0.119, 0.416, 0.09351, 0.416, 0.09302, 0.4678, 0.1179, 0.4678, 0.1179, 0.4678, 0.09302, 0.4678, 0.09342, 0.5196, 0.1187, 0.5196, 0.1187, 0.5196, 0.09342, 0.5196, 0.09285, 0.5714, 0.1172, 0.5714, 0.1172, 0.5714, 0.09285, 0.5714, 0.09284, 0.6232, 0.1167, 0.6232, 0.09342, 0.5196, 0.03851, 0.5123, 0.03813, 0.552, 0.09285, 0.5714, 0.06283, 0.6112, 0.01815, 0.6275, 0.007954, 0.6031, 0.05195, 0.5784, 0.04809, 0.5205, 0.004315, 0.5126, 0.006722, 0.4728, 0.05112, 0.4681, 0.09285, 0.5714, 0.03813, 0.552, 0.03861, 0.5916, 0.09284, 0.6232, 0.07931, 0.6246, 0.02851, 0.6385, 0.03899, 0.676, 0.09285, 0.6736, 0.05193, 0.5715, 0.006726, 0.552, 0.004315, 0.5126, 0.04809, 0.5205, 0.2348, 0.3123, 0.1406, 0.3123, 0.1429, 0.3641, 0.2361, 0.3642, 0.2361, 0.3642, 0.1429, 0.3641, 0.1443, 0.416, 0.2428, 0.416, 0.2428, 0.416, 0.1443, 0.416, 0.1427, 0.4678, 0.2381, 0.4678, 0.2381, 0.4678, 0.1427, 0.4678, 0.1441, 0.5196, 0.2404, 0.5197, 0.2404, 0.5197, 0.1441, 0.5196, 0.1418, 0.5714, 0.2384, 0.5715, 0.2384, 0.5715, 0.1418, 0.5714, 0.1405, 0.6233, 0.2348, 0.6233, 0.5404, 0.3121, 0.5882, 0.3123, 0.5896, 0.3642, 0.5404, 0.364, 0.5404, 0.364, 0.5896, 0.3642, 0.5966, 0.416, 0.5409, 0.416, 0.5409, 0.416, 0.5966, 0.416, 0.5917, 0.4678, 0.5407, 0.4678, 0.5407, 0.4678, 0.5917, 0.4678, 0.5938, 0.5197, 0.5449, 0.5197, 0.5449, 0.5197, 0.5938, 0.5197, 0.5918, 0.5715, 0.5435, 0.5715, 0.5435, 0.5715, 0.5918, 0.5715, 0.5882, 0.6233, 0.5401, 0.6232, 0.1698, 0.678, 0.0999, 0.6751, 0.0999, 0.6232, 0.1738, 0.6241, 0.1738, 0.6241, 0.0999, 0.6232, 0.09984, 0.5715, 0.1801, 0.5731, 0.1801, 0.5731, 0.09984, 0.5715, 0.0984, 0.526, 0.1669, 0.5217, 0.1669, 0.5217, 0.0984, 0.526, 0.09753, 0.4739, 0.1513, 0.4628, 0.1513, 0.4628, 0.09753, 0.4739, 0.08986, 0.4236, 0.1569, 0.4181, 0.1569, 0.4181, 0.08986, 0.4236, 0.08735, 0.3685, 0.1613, 0.3667, 0.3159, 0.678, 0.2187, 0.6788, 0.225, 0.6244, 0.3189, 0.6234, 0.3189, 0.6234, 0.225, 0.6244, 0.2233, 0.5675, 0.3192, 0.5719, 0.3192, 0.5719, 0.2233, 0.5675, 0.2135, 0.5071, 0.3238, 0.5277, 0.3238, 0.5277, 0.2135, 0.5071, 0.2208, 0.4602, 0.3152, 0.476, 0.313, 0.476, 0.4022, 0.4602, 0.388, 0.4191, 0.2993, 0.4255, 0.3064, 0.4255, 0.2158, 0.4191, 0.2061, 0.3668, 0.3063, 0.3676, 0.3824, 0.3106, 0.3097, 0.3103, 0.3097, 0.3624, 0.3835, 0.3623, 0.3835, 0.3623, 0.3097, 0.3624, 0.3089, 0.416, 0.3843, 0.4164, 0.3843, 0.4164, 0.3089, 0.416, 0.3085, 0.4679, 0.384, 0.4681, 0.384, 0.4681, 0.3085, 0.4679, 0.3121, 0.5198, 0.3828, 0.5198, 0.3828, 0.5198, 0.3121, 0.5198, 0.3112, 0.5716, 0.3816, 0.5716, 0.3816, 0.5716, 0.3112, 0.5716, 0.3076, 0.6234, 0.38, 0.6233, 0.464, 0.6771, 0.502, 0.678, 0.4951, 0.6241, 0.4572, 0.6241, 0.4572, 0.6241, 0.4951, 0.6241, 0.4827, 0.5731, 0.4469, 0.5666, 0.4469, 0.5666, 0.4827, 0.5731, 0.475, 0.5217, 0.4384, 0.5005, 0.4384, 0.5005, 0.475, 0.5217, 0.4868, 0.4628, 0.4487, 0.4538, 0.1851, 0.4538, 0.1513, 0.4628, 0.1569, 0.4181, 0.1901, 0.4166, 0.4284, 0.4166, 0.4617, 0.4181, 0.4463, 0.3667, 0.4137, 0.3662, 0.3756, 0.6754, 0.3159, 0.678, 0.3189, 0.6234, 0.3759, 0.6232, 0.3759, 0.6232, 0.3189, 0.6234, 0.3192, 0.5719, 0.376, 0.5715, 0.376, 0.5715, 0.3192, 0.5719, 0.3238, 0.5277, 0.3744, 0.522, 0.3744, 0.522, 0.3238, 0.5277, 0.3152, 0.476, 0.367, 0.4741, 0.367, 0.4741, 0.3152, 0.476, 0.3064, 0.4255, 0.3659, 0.4265, 0.3659, 0.4265, 0.3064, 0.4255, 0.3063, 0.3676, 0.3671, 0.3679, 0.4238, 0.3113, 0.3824, 0.3106, 0.3835, 0.3623, 0.4247, 0.3629, 0.4247, 0.3629, 0.3835, 0.3623, 0.3843, 0.4164, 0.4252, 0.4165, 0.4252, 0.4165, 0.3843, 0.4164, 0.384, 0.4681, 0.4254, 0.4682, 0.4254, 0.4682, 0.384, 0.4681, 0.3828, 0.5198, 0.4234, 0.5197, 0.4234, 0.5197, 0.3828, 0.5198, 0.3816, 0.5716, 0.4224, 0.5715, 0.4224, 0.5715, 0.3816, 0.5716, 0.38, 0.6233, 0.4219, 0.6233, 0.4327, 0.3123, 0.4998, 0.3122, 0.5038, 0.3617, 0.4295, 0.3668, 0.4295, 0.3668, 0.5038, 0.3617, 0.5043, 0.41, 0.4297, 0.4219, 0.4297, 0.4219, 0.5043, 0.41, 0.4961, 0.4665, 0.4269, 0.4744, 0.4269, 0.4744, 0.4961, 0.4665, 0.499, 0.5213, 0.4297, 0.523, 0.4297, 0.523, 0.499, 0.5213, 0.5001, 0.5714, 0.4327, 0.5714, 0.4327, 0.5714, 0.5001, 0.5714, 0.5001, 0.6236, 0.4327, 0.6234, 0.5002, 0.3122, 0.4647, 0.3119, 0.4652, 0.3636, 0.4999, 0.3639, 0.4999, 0.3639, 0.4652, 0.3636, 0.4652, 0.4162, 0.4998, 0.416, 0.4998, 0.416, 0.4652, 0.4162, 0.4651, 0.4681, 0.5001, 0.4679, 0.5001, 0.4679, 0.4651, 0.4681, 0.4639, 0.5197, 0.4998, 0.5199, 0.4998, 0.5199, 0.4639, 0.5197, 0.4639, 0.5715, 0.5, 0.5715, 0.5, 0.5715, 0.4639, 0.5715, 0.4639, 0.6233, 0.5001, 0.6234, 0.6236, 0.5916, 0.5974, 0.5916, 0.6031, 0.6312, 0.6275, 0.6313, 0.6009, 0.3537, 0.5607, 0.3523, 0.5684, 0.3934, 0.6049, 0.3934, 0.6049, 0.3934, 0.5684, 0.3934, 0.5748, 0.4331, 0.6091, 0.433, 0.6091, 0.433, 0.5748, 0.4331, 0.5798, 0.4728, 0.6137, 0.4726, 0.6137, 0.4726, 0.5798, 0.4728, 0.5845, 0.5126, 0.6168, 0.5123, 0.6168, 0.5123, 0.5845, 0.5126, 0.5912, 0.552, 0.62, 0.552, 0.62, 0.552, 0.5912, 0.552, 0.5974, 0.5916, 0.6236, 0.5916, 0.5045, 0.368, 0.5684, 0.3934, 0.5607, 0.3523, 0.525, 0.3113, 0.09302, 0.4678, 0.03588, 0.4727, 0.03851, 0.5123, 0.09342, 0.5196, 0.533, 0.4186, 0.5748, 0.4331, 0.5684, 0.3934, 0.5045, 0.368, 0.09351, 0.416, 0.03439, 0.433, 0.03588, 0.4727, 0.09302, 0.4678, 0.09317, 0.3642, 0.03727, 0.3934, 0.03439, 0.433, 0.09351, 0.416, 0.05195, 0.6752, 0.007954, 0.6312, 0.007954, 0.5916, 0.05223, 0.6232, 0.05223, 0.6232, 0.007954, 0.5916, 0.006726, 0.552, 0.05193, 0.5715, 0.09285, 0.3123, 0.03899, 0.3538, 0.03727, 0.3934, 0.09317, 0.3642, 0.09284, 0.6232, 0.03861, 0.5916, 0.03891, 0.6313, 0.09248, 0.6753, 0.6772, 0.552, 0.6488, 0.552, 0.6502, 0.5916, 0.6766, 0.5916, 0.6488, 0.552, 0.62, 0.552, 0.6236, 0.5916, 0.6502, 0.5916, 0.6764, 0.5123, 0.6474, 0.5122, 0.6488, 0.552, 0.6772, 0.552, 0.6474, 0.5122, 0.6168, 0.5123, 0.62, 0.552, 0.6488, 0.552, 0.6785, 0.4727, 0.6473, 0.4726, 0.6474, 0.5122, 0.6764, 0.5123, 0.6473, 0.4726, 0.6137, 0.4726, 0.6168, 0.5123, 0.6474, 0.5122, 0.6792, 0.433, 0.6454, 0.433, 0.6473, 0.4726, 0.6785, 0.4727, 0.6454, 0.433, 0.6091, 0.433, 0.6137, 0.4726, 0.6473, 0.4726, 0.6767, 0.3934, 0.6413, 0.3934, 0.6454, 0.433, 0.6792, 0.433, 0.6413, 0.3934, 0.6049, 0.3934, 0.6091, 0.433, 0.6454, 0.433, 0.676, 0.3538, 0.6385, 0.3538, 0.6413, 0.3934, 0.6767, 0.3934, 0.6385, 0.3538, 0.6009, 0.3537, 0.6049, 0.3934, 0.6413, 0.3934, 0.6766, 0.5916, 0.6502, 0.5916, 0.6518, 0.6314, 0.6761, 0.6313, 0.6502, 0.5916, 0.6236, 0.5916, 0.6275, 0.6313, 0.6518, 0.6314, 0.05105, 0.525, 0.001409, 0.5607, 0.01808, 0.6009, 0.06577, 0.5755, 0.06577, 0.5755, 0.01808, 0.6009, 0.02851, 0.6385, 0.07931, 0.6246, 0.09248, 0.6738, 0.03891, 0.6761, 0.02834, 0.6518, 0.07661, 0.643, 0.07661, 0.643, 0.02834, 0.6518, 0.01815, 0.6275, 0.06283, 0.6112, 0.3581, 0.678, 0.3679, 0.7239, 0.3846, 0.7338, 0.387, 0.6783, 0.387, 0.6783, 0.3846, 0.7338, 0.4039, 0.7481, 0.4156, 0.6762, 0.502, 0.678, 0.5009, 0.7223, 0.5176, 0.7377, 0.5326, 0.679, 0.5326, 0.679, 0.5176, 0.7377, 0.5354, 0.7496, 0.5611, 0.6776, 0.5784, 0.6752, 0.5916, 0.7295, 0.6098, 0.7319, 0.6112, 0.6768, 0.6112, 0.6768, 0.6098, 0.7319, 0.6314, 0.7316, 0.643, 0.6767, 0.3087, 0.6777, 0.2764, 0.7537, 0.2608, 0.7497, 0.2806, 0.6777, 0.2806, 0.6777, 0.2608, 0.7497, 0.2427, 0.7387, 0.2494, 0.677, 0.4194, 0.6758, 0.4049, 0.7553, 0.3863, 0.7562, 0.3865, 0.6757, 0.3865, 0.6757, 0.3863, 0.7562, 0.3671, 0.7515, 0.3519, 0.6758, 0.1073, 0.6433, 0.09447, 0.6493, 0.08681, 0.6314, 0.09964, 0.6244, 0.6244, 0.7508, 0.6314, 0.7316, 0.6098, 0.7319, 0.6048, 0.7542, 0.2556, 0.5241, 0.2349, 0.5514, 0.2239, 0.5354, 0.2421, 0.5102, 0.2421, 0.5102, 0.2239, 0.5354, 0.2112, 0.5176, 0.2279, 0.496, 0.4117, 0.4125, 0.387, 0.4198, 0.3763, 0.4039, 0.403, 0.3952, 0.403, 0.3952, 0.3763, 0.4039, 0.3647, 0.3846, 0.394, 0.3769, 0.3759, 0.3123, 0.3191, 0.3123, 0.3191, 0.2548, 0.3759, 0.2548, 0.4998, 0.3122, 0.4327, 0.3123, 0.4327, 0.2548, 0.4998, 0.2546, 0.2344, 0.5885, 0.1417, 0.6528, 0.1296, 0.6204, 0.2133, 0.5611, 0.2133, 0.5611, 0.1296, 0.6204, 0.1143, 0.5894, 0.1914, 0.5326, 0.525, 0.3113, 0.5755, 0.3123, 0.5755, 0.2548, 0.525, 0.2538, 0.4188, 0.3127, 0.3815, 0.3107, 0.3815, 0.2531, 0.4188, 0.2551, 0.6528, 0.6765, 0.6373, 0.7494, 0.6192, 0.7454, 0.6204, 0.6784, 0.6204, 0.6784, 0.6192, 0.7454, 0.5986, 0.7472, 0.5894, 0.6764, 0.1167, 0.3123, 0.1406, 0.3123, 0.1406, 0.2548, 0.1167, 0.2548, 0.4238, 0.3113, 0.4647, 0.3119, 0.4647, 0.2543, 0.4238, 0.2537, 0.9254, 0.3094, 0.9016, 0.3089, 0.9016, 0.2513, 0.9254, 0.2518, 0.5401, 0.3123, 0.5882, 0.3123, 0.5882, 0.2548, 0.5401, 0.2548, 0.3794, 0.4435, 0.3087, 0.4905, 0.2806, 0.4703, 0.3589, 0.4156, 0.3589, 0.4156, 0.2806, 0.4703, 0.2494, 0.4493, 0.3364, 0.387, 0.4639, 0.4194, 0.4535, 0.3865, 0.4992, 0.3871, 0.4999, 0.4218, 0.4535, 0.3865, 0.443, 0.3519, 0.4993, 0.3522, 0.4992, 0.3871, 0.8835, 0.3123, 0.9074, 0.3123, 0.9074, 0.2548, 0.8835, 0.2548, 0.5404, 0.3121, 0.4944, 0.3103, 0.4944, 0.2528, 0.5404, 0.2545, 0.5882, 0.3123, 0.5404, 0.3121, 0.5404, 0.2545, 0.5882, 0.2548, 0.454, 0.3111, 0.4188, 0.3127, 0.4188, 0.2551, 0.454, 0.2535, 0.6736, 0.3123, 0.6246, 0.3123, 0.6246, 0.2548, 0.6736, 0.2548, 0.3797, 0.3123, 0.4148, 0.3108, 0.4148, 0.2533, 0.3797, 0.2548, 0.1136, 0.6192, 0.09964, 0.6244, 0.09178, 0.6048, 0.1052, 0.5986, 0.1208, 0.6373, 0.1073, 0.6433, 0.09964, 0.6244, 0.1136, 0.6192, 0.1418, 0.5714, 0.1172, 0.5714, 0.1167, 0.6232, 0.1405, 0.6233, 0.1441, 0.5196, 0.1187, 0.5196, 0.1172, 0.5714, 0.1418, 0.5714, 0.1427, 0.4678, 0.1179, 0.4678, 0.1187, 0.5196, 0.1441, 0.5196, 0.1443, 0.416, 0.119, 0.416, 0.1179, 0.4678, 0.1427, 0.4678, 0.1429, 0.3641, 0.118, 0.3641, 0.119, 0.416, 0.1443, 0.416, 0.1406, 0.3123, 0.1167, 0.3123, 0.118, 0.3641, 0.1429, 0.3641, 0.08986, 0.4236, 0.06739, 0.4227, 0.06233, 0.3689, 0.08735, 0.3685, 0.09753, 0.4739, 0.07456, 0.4694, 0.06739, 0.4227, 0.08986, 0.4236, 0.0984, 0.526, 0.07276, 0.5218, 0.07456, 0.4694, 0.09753, 0.4739, 0.09984, 0.5715, 0.0759, 0.5715, 0.07276, 0.5218, 0.0984, 0.526, 0.0999, 0.6232, 0.07607, 0.6232, 0.0759, 0.5715, 0.09984, 0.5715, 0.0999, 0.6751, 0.07598, 0.6751, 0.07607, 0.6232, 0.0999, 0.6232, 0.0999, 0.6751, 0.09784, 0.7487, 0.08431, 0.7413, 0.07598, 0.6751, 0.09248, 0.6753, 0.09447, 0.7365, 0.1073, 0.7465, 0.1168, 0.6753, 0.1052, 0.5986, 0.09178, 0.6048, 0.08431, 0.5861, 0.09784, 0.5805, 0.4148, 0.3108, 0.4484, 0.3076, 0.4484, 0.2501, 0.4148, 0.2533, 0.08735, 0.3685, 0.06233, 0.3689, 0.07428, 0.3089, 0.09859, 0.3099, 0.1405, 0.6233, 0.1167, 0.6232, 0.1168, 0.6753, 0.1417, 0.6765, 0.5002, 0.3122, 0.5358, 0.3123, 0.5358, 0.2547, 0.5002, 0.2546, 0.09859, 0.3099, 0.07428, 0.3089, 0.07428, 0.2513, 0.09859, 0.2523, 0.2608, 0.4854, 0.2421, 0.5102, 0.2279, 0.496, 0.2427, 0.4733, 0.2764, 0.4965, 0.2556, 0.5241, 0.2421, 0.5102, 0.2608, 0.4854, 0.388, 0.4191, 0.4284, 0.4166, 0.4137, 0.3662, 0.3727, 0.3668, 0.4022, 0.4602, 0.4487, 0.4538, 0.4284, 0.4166, 0.388, 0.4191, 0.4071, 0.5071, 0.4384, 0.5005, 0.4487, 0.4538, 0.4022, 0.4602, 0.4137, 0.5675, 0.4469, 0.5666, 0.4384, 0.5005, 0.4071, 0.5071, 0.4194, 0.6244, 0.4572, 0.6241, 0.4469, 0.5666, 0.4137, 0.5675, 0.4266, 0.6788, 0.464, 0.6771, 0.4572, 0.6241, 0.4194, 0.6244, 0.496, 0.5716, 0.5435, 0.5715, 0.5401, 0.6232, 0.492, 0.6234, 0.4969, 0.5198, 0.5449, 0.5197, 0.5435, 0.5715, 0.496, 0.5716, 0.4933, 0.4679, 0.5407, 0.4678, 0.5449, 0.5197, 0.4969, 0.5198, 0.494, 0.416, 0.5409, 0.416, 0.5407, 0.4678, 0.4933, 0.4679, 0.4945, 0.3624, 0.5404, 0.364, 0.5409, 0.416, 0.494, 0.416, 0.4944, 0.3103, 0.5404, 0.3121, 0.5404, 0.364, 0.4945, 0.3624, 0.4266, 0.6788, 0.4608, 0.7242, 0.4808, 0.7225, 0.464, 0.6771, 0.2427, 0.4733, 0.2279, 0.496, 0.212, 0.4808, 0.2257, 0.4608, 0.492, 0.6234, 0.5401, 0.6232, 0.5401, 0.6751, 0.4905, 0.6777, 0.6243, 0.3097, 0.5657, 0.3106, 0.5657, 0.2531, 0.6243, 0.2521, 0.3727, 0.3668, 0.4137, 0.3662, 0.4148, 0.3108, 0.3797, 0.3123, 0.5885, 0.6756, 0.5514, 0.7525, 0.5241, 0.7526, 0.5401, 0.6751, 0.6246, 0.3123, 0.6736, 0.3123, 0.6736, 0.2548, 0.6246, 0.2548, 0.09285, 0.3123, 0.1167, 0.3123, 0.1167, 0.2548, 0.09285, 0.2548, 0.4305, 0.3863, 0.403, 0.3952, 0.394, 0.3769, 0.4239, 0.3671, 0.4361, 0.4049, 0.4117, 0.4125, 0.403, 0.3952, 0.4305, 0.3863, 0.4639, 0.5715, 0.4224, 0.5715, 0.4219, 0.6233, 0.4639, 0.6233, 0.4639, 0.5197, 0.4234, 0.5197, 0.4224, 0.5715, 0.4639, 0.5715, 0.4651, 0.4681, 0.4254, 0.4682, 0.4234, 0.5197, 0.4639, 0.5197, 0.4652, 0.4162, 0.4252, 0.4165, 0.4254, 0.4682, 0.4651, 0.4681, 0.4652, 0.3636, 0.4247, 0.3629, 0.4252, 0.4165, 0.4652, 0.4162, 0.4647, 0.3119, 0.4238, 0.3113, 0.4247, 0.3629, 0.4652, 0.3636, 0.4297, 0.4219, 0.3659, 0.4265, 0.3671, 0.3679, 0.4295, 0.3668, 0.4269, 0.4744, 0.367, 0.4741, 0.3659, 0.4265, 0.4297, 0.4219, 0.4297, 0.523, 0.3744, 0.522, 0.367, 0.4741, 0.4269, 0.4744, 0.4327, 0.5714, 0.376, 0.5715, 0.3744, 0.522, 0.4297, 0.523, 0.4327, 0.6234, 0.3759, 0.6232, 0.376, 0.5715, 0.4327, 0.5714, 0.4325, 0.6762, 0.3756, 0.6754, 0.3759, 0.6232, 0.4327, 0.6234, 0.3794, 0.6757, 0.387, 0.757, 0.4117, 0.7573, 0.4218, 0.6752, 0.4239, 0.3671, 0.394, 0.3769, 0.3852, 0.3586, 0.4167, 0.3484, 0.4325, 0.6762, 0.4167, 0.742, 0.3852, 0.7308, 0.3756, 0.6754, 0.4295, 0.3668, 0.3671, 0.3679, 0.3759, 0.3123, 0.4327, 0.3123, 0.4639, 0.6233, 0.4219, 0.6233, 0.4218, 0.6752, 0.4639, 0.6758, 0.4647, 0.3119, 0.5002, 0.3122, 0.5002, 0.2546, 0.4647, 0.2543, 0.5934, 0.3846, 0.5773, 0.4355, 0.6194, 0.4457, 0.6405, 0.3983, 0.5001, 0.3182, 0.5569, 0.319, 0.5657, 0.2694, 0.4998, 0.2665, 0.6405, 0.3983, 0.6194, 0.4457, 0.6927, 0.4921, 0.7208, 0.4546, 0.7531, 0.4987, 0.7291, 0.5401, 0.7655, 0.5882, 0.7854, 0.5427, 0.7854, 0.5427, 0.7655, 0.5882, 0.8594, 0.6538, 0.8732, 0.6044, 0.8971, 0.6144, 0.8835, 0.6635, 0.9074, 0.6736, 0.9209, 0.6246, 0.9254, 0.5147, 0.9106, 0.5654, 0.9345, 0.5755, 0.9486, 0.5266, 0.9106, 0.5654, 0.8971, 0.6144, 0.9209, 0.6246, 0.9345, 0.5755, 0.8274, 0.454, 0.8054, 0.4973, 0.8868, 0.5552, 0.9016, 0.504, 0.8054, 0.4973, 0.7854, 0.5427, 0.8732, 0.6044, 0.8868, 0.5552, 0.8037, 0.4188, 0.7772, 0.4574, 0.8054, 0.4973, 0.8274, 0.454, 0.7772, 0.4574, 0.7531, 0.4987, 0.7854, 0.5427, 0.8054, 0.4973, 0.6813, 0.3074, 0.6609, 0.3526, 0.7489, 0.4173, 0.7809, 0.3815, 0.6609, 0.3526, 0.6405, 0.3983, 0.7208, 0.4546, 0.7489, 0.4173, 0.5002, 0.4279, 0.5358, 0.4247, 0.5466, 0.3704, 0.5001, 0.3719, 0.5001, 0.3719, 0.5466, 0.3704, 0.5569, 0.319, 0.5001, 0.3182, 0.6243, 0.2896, 0.6092, 0.3361, 0.6609, 0.3526, 0.6813, 0.3074, 0.6092, 0.3361, 0.5934, 0.3846, 0.6405, 0.3983, 0.6609, 0.3526, 0.8868, 0.5552, 0.8732, 0.6044, 0.8971, 0.6144, 0.9106, 0.5654, 0.9016, 0.504, 0.8868, 0.5552, 0.9106, 0.5654, 0.9254, 0.5147, 0.8732, 0.6044, 0.8594, 0.6538, 0.8835, 0.6635, 0.8971, 0.6144, 0.7489, 0.4173, 0.7208, 0.4546, 0.7531, 0.4987, 0.7772, 0.4574, 0.7809, 0.3815, 0.7489, 0.4173, 0.7772, 0.4574, 0.8037, 0.4188, 0.7208, 0.4546, 0.6927, 0.4921, 0.7291, 0.5401, 0.7531, 0.4987, 0.5569, 0.319, 0.5466, 0.3704, 0.5934, 0.3846, 0.6092, 0.3361, 0.5657, 0.2694, 0.5569, 0.319, 0.6092, 0.3361, 0.6243, 0.2896, 0.5466, 0.3704, 0.5358, 0.4247, 0.5773, 0.4355, 0.5934, 0.3846, 0.4073, 0.386, 0.3604, 0.3998, 0.3824, 0.4489, 0.4238, 0.4381, 0.5001, 0.3182, 0.4998, 0.2665, 0.4327, 0.2687, 0.4431, 0.3189, 0.3604, 0.3998, 0.2805, 0.4556, 0.3097, 0.4944, 0.3824, 0.4489, 0.2474, 0.4989, 0.2148, 0.5427, 0.2348, 0.5882, 0.2714, 0.5404, 0.2148, 0.5427, 0.127, 0.6043, 0.1406, 0.6534, 0.2348, 0.5882, 0.1031, 0.6144, 0.07931, 0.6246, 0.09285, 0.6736, 0.1167, 0.6635, 0.07428, 0.5128, 0.05105, 0.525, 0.06577, 0.5755, 0.0896, 0.5654, 0.0896, 0.5654, 0.06577, 0.5755, 0.07931, 0.6246, 0.1031, 0.6144, 0.1712, 0.4484, 0.09859, 0.5037, 0.1134, 0.5552, 0.1949, 0.4972, 0.1949, 0.4972, 0.1134, 0.5552, 0.127, 0.6043, 0.2148, 0.5427, 0.1978, 0.4148, 0.1712, 0.4484, 0.1949, 0.4972, 0.2232, 0.4572, 0.2232, 0.4572, 0.1949, 0.4972, 0.2148, 0.5427, 0.2474, 0.4989, 0.3191, 0.3073, 0.2234, 0.3797, 0.2514, 0.4171, 0.3394, 0.3526, 0.3394, 0.3526, 0.2514, 0.4171, 0.2805, 0.4556, 0.3604, 0.3998, 0.5002, 0.4279, 0.5001, 0.3719, 0.4537, 0.3709, 0.4647, 0.426, 0.5001, 0.3719, 0.5001, 0.3182, 0.4431, 0.3189, 0.4537, 0.3709, 0.3759, 0.288, 0.3191, 0.3073, 0.3394, 0.3526, 0.3912, 0.3358, 0.3912, 0.3358, 0.3394, 0.3526, 0.3604, 0.3998, 0.4073, 0.386, 0.1134, 0.5552, 0.0896, 0.5654, 0.1031, 0.6144, 0.127, 0.6043, 0.09859, 0.5037, 0.07428, 0.5128, 0.0896, 0.5654, 0.1134, 0.5552, 0.127, 0.6043, 0.1031, 0.6144, 0.1167, 0.6635, 0.1406, 0.6534, 0.2514, 0.4171, 0.2232, 0.4572, 0.2474, 0.4989, 0.2805, 0.4556, 0.2234, 0.3797, 0.1978, 0.4148, 0.2232, 0.4572, 0.2514, 0.4171, 0.2805, 0.4556, 0.2474, 0.4989, 0.2714, 0.5404, 0.3097, 0.4944, 0.4431, 0.3189, 0.3912, 0.3358, 0.4073, 0.386, 0.4537, 0.3709, 0.4327, 0.2687, 0.3759, 0.288, 0.3912, 0.3358, 0.4431, 0.3189, 0.4537, 0.3709, 0.4073, 0.386, 0.4238, 0.4381, 0.4647, 0.426])
me_cube_003.use_remesh_fix_poles = True
me_cube_003.use_remesh_preserve_attributes = False
me_cube_003.update()

# ---- objects
ob_rockwall_colision = bpy.data.objects.new('RockWall.colision', me_cube_002)
ob_rockwall = bpy.data.objects.new('RockWall', me_cube_003)

# ---- transforms, parenting, visibility, modifiers, constraints
ob_rockwall_colision.location = (0.0, -0.96, 0.32)
ob_rockwall_colision.scale = (0.9, 0.9, 0.9)
_m = ob_rockwall_colision.modifiers.new('Triangulate', 'TRIANGULATE')
ob_rockwall.location = (0.0, -0.96, 0.32)
ob_rockwall.scale = (0.9, 0.9, 0.9)
_m = ob_rockwall.modifiers.new('Triangulate', 'TRIANGULATE')

# ---- collection membership
scene.collection.objects.link(ob_rockwall_colision)
scene.collection.objects.link(ob_rockwall)

# ---- scene / render settings (as saved in the file)
scene.frame_start = 1; scene.frame_end = 250; scene.frame_set(223)
scene.render.engine = 'CYCLES'
scene.cycles.use_denoising = False
scene.cycles.samples = 128
scene.cycles.sampling_pattern = 'TABULATED_SOBOL'
scene.cycles.use_adaptive_sampling = False
scene.cycles.use_light_tree = False
scene.view_settings.view_transform = 'Filmic'
bpy.context.view_layer.update()

# ---- added for rendering (the .blend has no active camera and no usable light): camera, sun
cam_auto = bpy.data.cameras.new('AutoCamera')
cam_auto.lens = 50.0
cam_auto.sensor_width = 36.0
cam_auto.clip_end = 1000.0
ob_auto_camera = bpy.data.objects.new('AutoCamera', cam_auto)
scene.collection.objects.link(ob_auto_camera)
ob_auto_camera.location = (6.19814, -7.85299, 6.04914)
ob_auto_camera.rotation_euler = (1.09748, -7.21219e-08, 0.694738)
scene.camera = ob_auto_camera
light_auto_sun = bpy.data.lights.new('AutoSun', 'SUN')
light_auto_sun.energy = 3.0
light_auto_sun.angle = 0.0523599
ob_auto_sun = bpy.data.objects.new('AutoSun', light_auto_sun)
scene.collection.objects.link(ob_auto_sun)
ob_auto_sun.rotation_euler = (0.872665, 0.174533, 0.523599)
bpy.context.view_layer.update()
